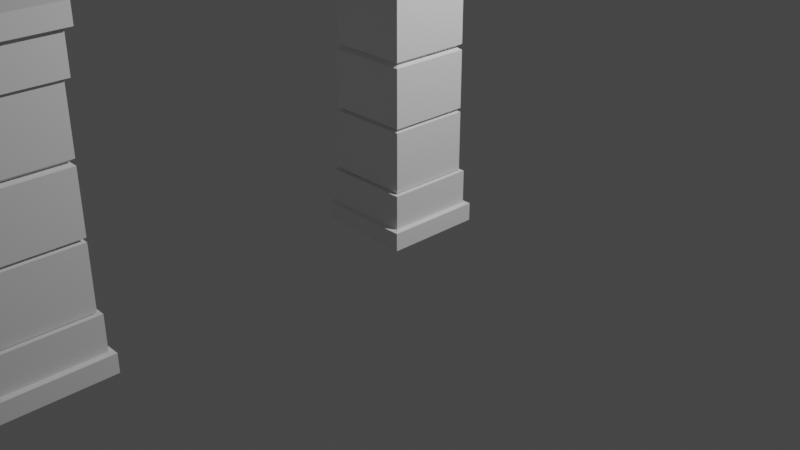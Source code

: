 # Source: dungeon_modules.blend  (saved by Blender 2.92.15; exported with 4.5.12 LTS)
import bpy
from mathutils import Matrix  # noqa: F401  (used for matrix-valued properties, if any)

bpy.ops.wm.read_factory_settings(use_empty=True)
scene = bpy.context.scene
scene.name = 'Scene'

# ---- collections
col_collection = bpy.data.collections.new('Collection'); scene.collection.children.link(col_collection)
col_barrels = bpy.data.collections.new('barrels'); scene.collection.children.link(col_barrels)
col_crates = bpy.data.collections.new('crates'); scene.collection.children.link(col_crates)
col_pillars = bpy.data.collections.new('pillars'); scene.collection.children.link(col_pillars)

# ---- world
world_world = bpy.data.worlds.new('World'); scene.world = world_world
world_world.use_nodes = True; world_world.node_tree.nodes.clear()
_N = world_world.node_tree.nodes; _L = world_world.node_tree.links
n0 = _N.new('ShaderNodeOutputWorld'); n0.name = 'World Output'; n0.location = (300, 300)
n1 = _N.new('ShaderNodeBackground'); n1.name = 'Background'; n1.location = (10, 300)
n1.inputs[0].default_value = (0.05088, 0.05088, 0.05088, 1.0)
_L.new(n1.outputs[0], n0.inputs[0])
n0.is_active_output = True
world_world.color = (0.05088, 0.05088, 0.05088)
world_world.use_sun_shadow = False
world_world.sun_shadow_jitter_overblur = 0.0

# ---- cameras
cam_camera = bpy.data.cameras.new('Camera')
cam_camera.clip_end = 100.0
cam_camera.ortho_scale = 7.314

# ---- lights
light_light = bpy.data.lights.new('Light', 'POINT')
light_light.transmission_factor = 0.0
light_light.energy = 1000.0
light_light.shadow_soft_size = 0.1
light_light.shadow_maximum_resolution = 0.006
light_light.use_absolute_resolution = True

# ---- meshes
me_cylinder = bpy.data.meshes.new('Cylinder')
me_cylinder.from_pydata([(1.365e-08, 0.4017, -0.6), (1.365e-08, 0.4017, 0.6), (0.1999, 0.3412, -0.6), (0.3478, 0.2008, -0.6), (0.3478, 0.2008, 0.6), (0.4017, -1.579e-08, -0.6), (0.4017, -1.579e-08, 0.6), (0.3497, -0.2066, -0.5963), (0.3478, -0.2008, 0.6), (0.2008, -0.3478, -0.6), (0.2008, -0.3478, 0.6), (6.336e-08, -0.4017, -0.6), (6.336e-08, -0.4017, 0.6), (-0.2055, -0.3502, -0.6061), (-0.2008, -0.3478, 0.6), (-0.3478, -0.2008, -0.6), (-0.4017, -1.854e-07, -0.6), (-0.4017, -1.854e-07, 0.6), (-0.3478, 0.2008, 0.6), (-0.2008, 0.3478, -0.6), (-0.2008, 0.3478, 0.6), (-0.2995, -0.5187, 0.3166), (-0.3068, -0.5314, 0.1244), (-0.3068, -0.5314, -0.1244), (-0.2995, -0.5187, -0.3166), (-0.5187, -0.2995, 0.3166), (-0.5314, -0.3068, 0.1244), (-0.5314, -0.3068, -0.1244), (-0.5187, -0.2995, -0.3166), (-0.5989, -2.639e-07, 0.3166), (-0.6136, -2.687e-07, 0.1244), (-0.6136, -2.687e-07, -0.1244), (-0.5989, -2.639e-07, -0.3166), (-0.5187, 0.2995, 0.3166), (-0.5314, 0.3068, 0.1244), (-0.5314, 0.3068, -0.1244), (-0.5187, 0.2995, -0.3166), (3.387e-09, 0.6136, 0.1244), (2.949e-09, 0.5989, 0.3166), (-0.2995, 0.5187, 0.3166), (-0.3068, 0.5314, 0.1244), (2.949e-09, 0.5989, -0.3166), (0.00151, 0.6092, -0.1351), (-0.3068, 0.5314, -0.1244), (-0.2995, 0.5187, -0.3166), (1.561e-09, 0.5524, -0.1244), (0.000757, 0.5369, -0.322), (1.167e-09, 0.5392, 0.3166), (1.561e-09, 0.5524, 0.1244), (0.2762, 0.4784, 0.1244), (0.2696, 0.4669, 0.3166), (0.2696, 0.4669, -0.3166), (0.2762, 0.4784, -0.1244), (0.4784, 0.2762, 0.1244), (0.4669, 0.2696, 0.3166), (0.4687, 0.2655, -0.3255), (0.4784, 0.2762, -0.1244), (0.5524, -1.686e-08, 0.1244), (0.5392, -1.812e-08, 0.3166), (0.5392, -1.812e-08, -0.3166), (0.5524, -1.686e-08, -0.1244), (0.4784, -0.2762, 0.1244), (0.4669, -0.2696, 0.3166), (0.4669, -0.2696, -0.3166), (0.4784, -0.2762, -0.1244), (0.2762, -0.4784, 0.1244), (0.2696, -0.4669, 0.3166), (0.2696, -0.4669, -0.3166), (0.2762, -0.4784, -0.1244), (8.497e-08, -0.5524, 0.1244), (8.258e-08, -0.5392, 0.3166), (8.258e-08, -0.5392, -0.3166), (8.497e-08, -0.5524, -0.1244), (-0.2762, -0.4784, 0.1244), (-0.2696, -0.4669, 0.3166), (-0.2696, -0.4669, -0.3166), (-0.2762, -0.4784, -0.1244), (-0.4784, -0.2762, 0.1244), (-0.4669, -0.2696, 0.3166), (-0.4669, -0.2696, -0.3166), (-0.4784, -0.2762, -0.1244), (-0.5524, -2.495e-07, 0.1244), (-0.5392, -2.452e-07, 0.3166), (-0.5392, -2.452e-07, -0.3166), (-0.5524, -2.495e-07, -0.1244), (-0.4784, 0.2762, 0.1244), (-0.4669, 0.2696, 0.3166), (-0.4669, 0.2696, -0.3166), (-0.4784, 0.2762, -0.1244), (-0.2762, 0.4784, 0.1244), (-0.2696, 0.4669, 0.3166), (-0.2696, 0.4669, -0.3166), (-0.2762, 0.4784, -0.1244), (9.339e-08, -0.5989, -0.3166), (9.604e-08, -0.6136, -0.1244), (9.604e-08, -0.6136, 0.1244), (9.339e-08, -0.5989, 0.3166), (0.2995, -0.5187, -0.3166), (0.3068, -0.5314, -0.1244), (0.3068, -0.5314, 0.1244), (0.2995, -0.5187, 0.3166), (0.5187, -0.2995, -0.3166), (0.5314, -0.3068, -0.1244), (0.5314, -0.3068, 0.1244), (0.5187, -0.2995, 0.3166), (0.5989, -1.159e-08, -0.3166), (0.6136, -1.019e-08, -0.1244), (0.6145, 0.002966, 0.1275), (0.5989, -1.159e-08, 0.3166), (0.5187, 0.2995, -0.3166), (0.5314, 0.3068, -0.1244), (0.5314, 0.3068, 0.1244), (0.5187, 0.2995, 0.3166), (0.2995, 0.5187, -0.3166), (0.3068, 0.5314, -0.1244), (0.3068, 0.5314, 0.1244), (0.2995, 0.5187, 0.3166), (-0.004086, 0.5038, -0.5965), (0.2478, 0.4225, -0.6011), (0.0, 0.5, 0.6), (0.4346, 0.2524, -0.5895), (0.433, 0.25, 0.6), (0.5, -2.186e-08, -0.6), (0.5, -2.186e-08, 0.6), (0.4389, -0.2505, -0.5937), (0.4316, -0.2465, 0.5886), (0.25, -0.433, -0.6), (0.25, -0.433, 0.6), (7.55e-08, -0.5, -0.6), (7.55e-08, -0.5, 0.6), (-0.2553, -0.4399, -0.6061), (-0.25, -0.433, 0.6), (-0.433, -0.25, -0.6), (-0.5, -2.325e-07, -0.6), (-0.5, -2.325e-07, 0.6), (-0.433, 0.25, 0.6), (-0.25, 0.433, -0.6), (-0.25, 0.433, 0.6), (1.365e-08, 0.4017, -0.5273), (0.2008, 0.3478, -0.5273), (0.2008, 0.3478, 0.5273), (1.365e-08, 0.4017, 0.5273), (0.3478, 0.2008, -0.5273), (0.3478, 0.2008, 0.5273), (0.4017, -1.579e-08, -0.5273), (0.4017, -1.579e-08, 0.5273), (0.3478, -0.2008, -0.5273), (0.3478, -0.2008, 0.5273), (0.2008, -0.3478, -0.5273), (0.2008, -0.3478, 0.5273), (6.336e-08, -0.4017, -0.5273), (6.336e-08, -0.4017, 0.5273), (-0.2008, -0.3478, -0.5273), (-0.2008, -0.3478, 0.5273), (-0.3478, -0.2008, -0.5273), (-0.3478, -0.2008, 0.5273), (-0.4017, -1.854e-07, -0.5273), (-0.4017, -1.854e-07, 0.5273), (-0.3478, 0.2008, -0.5273), (-0.3478, 0.2008, 0.5273), (-0.2008, 0.3478, -0.5273), (-0.2008, 0.3478, 0.5273), (-0.3666, -0.1308, 0.6), (-0.2966, -0.2521, 0.6), (-0.3817, -0.3013, 0.6), (-0.4518, -0.1799, 0.6), (-0.4413, -0.2548, 0.5306), (0.2271, 0.3256, 0.6), (0.176, 0.3551, 0.6), (0.2231, 0.4463, 0.6), (0.2741, 0.4168, 0.6), (0.2549, 0.4415, 0.5292), (-0.3658, 0.134, -0.6), (-0.2989, 0.2498, -0.6), (-0.3841, 0.299, -0.6), (-0.4509, 0.1831, -0.6), (-0.4409, 0.2546, -0.5338)], [], [(52, 49, 53, 56), (56, 53, 57, 60), (60, 57, 61, 64), (64, 61, 65, 68), (68, 65, 69, 72), (72, 69, 73, 76), (76, 73, 77, 80), (80, 77, 81, 84), (84, 81, 85, 88), (20, 18, 159, 161), (88, 85, 89, 92), (50, 171, 170, 121, 54), (5, 7, 146, 144), (45, 48, 49, 52), (90, 137, 119, 47), (43, 42, 41, 44), (86, 135, 137, 90), (174, 176, 87, 91, 136), (82, 134, 135, 86), (132, 79, 83, 133), (130, 75, 79, 132), (78, 166, 165, 134, 82), (128, 71, 75, 130), (70, 129, 131, 74), (126, 67, 71, 128), (66, 127, 129, 70), (124, 63, 67, 126), (62, 125, 127, 66), (122, 59, 63, 124), (58, 123, 125, 62), (120, 55, 59, 122), (54, 121, 123, 58), (118, 51, 55, 120), (136, 91, 46, 117), (92, 89, 48, 45), (48, 89, 40, 37), (54, 58, 108, 112), (72, 76, 23, 94), (67, 63, 101, 97), (85, 81, 30, 34), (90, 47, 38, 39), (64, 68, 98, 102), (82, 86, 33, 29), (59, 55, 109, 105), (77, 73, 22, 26), (49, 48, 37, 115), (56, 60, 106, 110), (74, 78, 25, 21), (46, 91, 44, 41), (47, 50, 116, 38), (69, 65, 99, 95), (87, 83, 32, 36), (51, 46, 41, 113), (66, 70, 96, 100), (84, 88, 35, 31), (61, 57, 107, 103), (79, 75, 24, 28), (92, 45, 42, 43), (45, 52, 114, 42), (117, 46, 51, 118), (39, 38, 37, 40), (35, 43, 44, 36), (33, 39, 40, 34), (31, 35, 36, 32), (29, 33, 34, 30), (27, 31, 32, 28), (25, 29, 30, 26), (23, 27, 28, 24), (21, 25, 26, 22), (94, 23, 24, 93), (96, 21, 22, 95), (98, 94, 93, 97), (100, 96, 95, 99), (102, 98, 97, 101), (104, 100, 99, 103), (106, 102, 101, 105), (108, 104, 103, 107), (110, 106, 105, 109), (112, 108, 107, 111), (114, 110, 109, 113), (116, 112, 111, 115), (42, 114, 113, 41), (38, 116, 115, 37), (75, 71, 93, 24), (57, 53, 111, 107), (80, 84, 31, 27), (62, 66, 100, 104), (83, 79, 28, 32), (65, 61, 103, 99), (88, 92, 43, 35), (70, 74, 21, 96), (52, 56, 110, 114), (91, 87, 36, 44), (73, 69, 95, 22), (55, 51, 113, 109), (78, 82, 29, 25), (60, 64, 102, 106), (81, 77, 26, 30), (63, 59, 105, 101), (86, 90, 39, 33), (68, 72, 94, 98), (50, 54, 112, 116), (89, 85, 34, 40), (71, 67, 97, 93), (53, 49, 115, 111), (76, 80, 27, 23), (58, 62, 104, 108), (2, 0, 117, 118), (4, 167, 140, 143), (3, 2, 118, 120), (1, 168, 169, 119), (5, 3, 120, 122), (4, 6, 123, 121), (7, 5, 122, 124), (6, 8, 125, 123), (9, 7, 124, 126), (8, 10, 127, 125), (11, 9, 126, 128), (10, 12, 129, 127), (13, 11, 128, 130), (12, 14, 131, 129), (15, 13, 130, 132), (17, 162, 155, 157), (16, 15, 132, 133), (14, 163, 164, 131), (158, 173, 19, 160), (17, 18, 135, 134), (133, 83, 87, 176, 175), (18, 20, 137, 135), (0, 19, 136, 117), (20, 1, 119, 137), (140, 141, 161, 159, 157, 155, 153, 151, 149, 147, 145, 143), (138, 139, 142, 144, 146, 148, 150, 152, 154, 156, 158, 160), (13, 15, 154, 152), (8, 6, 145, 147), (19, 0, 138, 160), (0, 2, 139, 138), (162, 17, 134, 165), (7, 9, 148, 146), (1, 20, 161, 141), (167, 4, 121, 170), (15, 16, 156, 154), (10, 8, 147, 149), (2, 3, 142, 139), (74, 131, 164, 166, 78), (9, 11, 150, 148), (47, 119, 169, 171, 50), (172, 16, 133, 175), (12, 10, 149, 151), (3, 5, 144, 142), (18, 17, 157, 159), (11, 13, 152, 150), (6, 4, 143, 145), (19, 173, 174, 136), (14, 12, 151, 153), (155, 162, 165, 166), (163, 155, 166, 164), (155, 163, 14, 153), (140, 167, 170, 171), (168, 140, 171, 169), (140, 168, 1, 141), (173, 158, 176, 174), (158, 172, 175, 176), (16, 172, 158, 156)])
_uv = me_cylinder.uv_layers.new(name='UVMap')
_uv.uv.foreach_set('vector', [0.9167, 0.7031, 0.9167, 0.7969, 0.8333, 0.7969, 0.8333, 0.7031, 0.8333, 0.7031, 0.8333, 0.7969, 0.75, 0.7969, 0.75, 0.7031, 0.75, 0.7031, 0.75, 0.7969, 0.6667, 0.7969, 0.6667, 0.7031, 0.6667, 0.7031, 0.6667, 0.7969, 0.5833, 0.7969, 0.5833, 0.7031, 0.5833, 0.7031, 0.5833, 0.7969, 0.5, 0.7969, 0.5, 0.7031, 0.5, 0.7031, 0.5, 0.7969, 0.4167, 0.7969, 0.4167, 0.7031, 0.4167, 0.7031, 0.4167, 0.7969, 0.3333, 0.7969, 0.3333, 0.7031, 0.3333, 0.7031, 0.3333, 0.7969, 0.25, 0.7969, 0.25, 0.7031, 0.25, 0.7031, 0.25, 0.7969, 0.1667, 0.7969, 0.1667, 0.7031, 0.1536, 0.417, 0.08303, 0.3464, 0.08303, 0.3464, 0.1536, 0.417, 0.1667, 0.7031, 0.1667, 0.7969, 0.08333, 0.7969, 0.08333, 0.7031, 0.9167, 0.8754, 0.9167, 0.9689, 0.9042, 1.001, 0.8333, 1.0, 0.8333, 0.8754, 0.9428, 0.25, 0.917, 0.1536, 0.917, 0.1536, 0.9428, 0.25, 1.0, 0.7031, 1.0, 0.7969, 0.9167, 0.7969, 0.9167, 0.7031, 0.08333, 0.8754, 0.08333, 1.0, 7.451e-08, 1.0, 7.451e-08, 0.8754, 0.08333, 0.7031, 7.451e-08, 0.7031, 7.451e-08, 0.6246, 0.08333, 0.6246, 0.1667, 0.8754, 0.1667, 1.0, 0.08333, 1.0, 0.08333, 0.8754, 0.1444, 0.5, 0.1667, 0.5291, 0.1667, 0.6246, 0.08333, 0.6246, 0.08333, 0.5, 0.25, 0.8754, 0.25, 1.0, 0.1667, 1.0, 0.1667, 0.8754, 0.3333, 0.5, 0.3333, 0.6246, 0.25, 0.6246, 0.25, 0.5, 0.4167, 0.5, 0.4167, 0.6246, 0.3333, 0.6246, 0.3333, 0.5, 0.3333, 0.8754, 0.3333, 0.9695, 0.31, 1.0, 0.25, 1.0, 0.25, 0.8754, 0.5, 0.5, 0.5, 0.6246, 0.4167, 0.6246, 0.4167, 0.5, 0.5, 0.8754, 0.5, 1.0, 0.4167, 1.0, 0.4167, 0.8754, 0.5833, 0.5, 0.5833, 0.6246, 0.5, 0.6246, 0.5, 0.5, 0.5833, 0.8754, 0.5833, 1.0, 0.5, 1.0, 0.5, 0.8754, 0.6667, 0.5, 0.6667, 0.6246, 0.5833, 0.6246, 0.5833, 0.5, 0.6667, 0.8754, 0.6667, 1.0, 0.5833, 1.0, 0.5833, 0.8754, 0.75, 0.5, 0.75, 0.6246, 0.6667, 0.6246, 0.6667, 0.5, 0.75, 0.8754, 0.75, 1.0, 0.6667, 1.0, 0.6667, 0.8754, 0.8333, 0.5, 0.8333, 0.6246, 0.75, 0.6246, 0.75, 0.5, 0.8333, 0.8754, 0.8333, 1.0, 0.75, 1.0, 0.75, 0.8754, 0.9167, 0.5, 0.9167, 0.6246, 0.8333, 0.6246, 0.8333, 0.5, 0.08333, 0.5, 0.08333, 0.6246, 7.451e-08, 0.6246, 7.451e-08, 0.5, 0.08333, 0.7031, 0.08333, 0.7969, 7.451e-08, 0.7969, 7.451e-08, 0.7031, 7.451e-08, 0.7969, 0.08333, 0.7969, 0.08333, 0.7969, 7.451e-08, 0.7969, 0.8333, 0.8754, 0.75, 0.8754, 0.75, 0.8754, 0.8333, 0.8754, 0.5, 0.7031, 0.4167, 0.7031, 0.4167, 0.7031, 0.5, 0.7031, 0.5833, 0.6246, 0.6667, 0.6246, 0.6667, 0.6246, 0.5833, 0.6246, 0.1667, 0.7969, 0.25, 0.7969, 0.25, 0.7969, 0.1667, 0.7969, 0.08333, 0.8754, 7.451e-08, 0.8754, 7.451e-08, 0.8754, 0.08333, 0.8754, 0.6667, 0.7031, 0.5833, 0.7031, 0.5833, 0.7031, 0.6667, 0.7031, 0.25, 0.8754, 0.1667, 0.8754, 0.1667, 0.8754, 0.25, 0.8754, 0.75, 0.6246, 0.8333, 0.6246, 0.8333, 0.6246, 0.75, 0.6246, 0.3333, 0.7969, 0.4167, 0.7969, 0.4167, 0.7969, 0.3333, 0.7969, 0.9167, 0.7969, 1.0, 0.7969, 1.0, 0.7969, 0.9167, 0.7969, 0.8333, 0.7031, 0.75, 0.7031, 0.75, 0.7031, 0.8333, 0.7031, 0.4167, 0.8754, 0.3333, 0.8754, 0.3333, 0.8754, 0.4167, 0.8754, 7.451e-08, 0.6246, 0.08333, 0.6246, 0.08333, 0.6246, 7.451e-08, 0.6246, 1.0, 0.8754, 0.9167, 0.8754, 0.9167, 0.8754, 1.0, 0.8754, 0.5, 0.7969, 0.5833, 0.7969, 0.5833, 0.7969, 0.5, 0.7969, 0.1667, 0.6246, 0.25, 0.6246, 0.25, 0.6246, 0.1667, 0.6246, 0.9167, 0.6246, 1.0, 0.6246, 1.0, 0.6246, 0.9167, 0.6246, 0.5833, 0.8754, 0.5, 0.8754, 0.5, 0.8754, 0.5833, 0.8754, 0.25, 0.7031, 0.1667, 0.7031, 0.1667, 0.7031, 0.25, 0.7031, 0.6667, 0.7969, 0.75, 0.7969, 0.75, 0.7969, 0.6667, 0.7969, 0.3333, 0.6246, 0.4167, 0.6246, 0.4167, 0.6246, 0.3333, 0.6246, 0.08333, 0.7031, 7.451e-08, 0.7031, 7.451e-08, 0.7031, 0.08333, 0.7031, 1.0, 0.7031, 0.9167, 0.7031, 0.9167, 0.7031, 1.0, 0.7031, 1.0, 0.5, 1.0, 0.6246, 0.9167, 0.6246, 0.9167, 0.5, 0.08333, 0.8754, 7.451e-08, 0.8754, 7.451e-08, 0.7969, 0.08333, 0.7969, 0.1667, 0.7031, 0.08333, 0.7031, 0.08333, 0.6246, 0.1667, 0.6246, 0.1667, 0.8754, 0.08333, 0.8754, 0.08333, 0.7969, 0.1667, 0.7969, 0.25, 0.7031, 0.1667, 0.7031, 0.1667, 0.6246, 0.25, 0.6246, 0.25, 0.8754, 0.1667, 0.8754, 0.1667, 0.7969, 0.25, 0.7969, 0.3333, 0.7031, 0.25, 0.7031, 0.25, 0.6246, 0.3333, 0.6246, 0.3333, 0.8754, 0.25, 0.8754, 0.25, 0.7969, 0.3333, 0.7969, 0.4167, 0.7031, 0.3333, 0.7031, 0.3333, 0.6246, 0.4167, 0.6246, 0.4167, 0.8754, 0.3333, 0.8754, 0.3333, 0.7969, 0.4167, 0.7969, 0.5, 0.7031, 0.4167, 0.7031, 0.4167, 0.6246, 0.5, 0.6246, 0.5, 0.8754, 0.4167, 0.8754, 0.4167, 0.7969, 0.5, 0.7969, 0.5833, 0.7031, 0.5, 0.7031, 0.5, 0.6246, 0.5833, 0.6246, 0.5833, 0.8754, 0.5, 0.8754, 0.5, 0.7969, 0.5833, 0.7969, 0.6667, 0.7031, 0.5833, 0.7031, 0.5833, 0.6246, 0.6667, 0.6246, 0.6667, 0.8754, 0.5833, 0.8754, 0.5833, 0.7969, 0.6667, 0.7969, 0.75, 0.7031, 0.6667, 0.7031, 0.6667, 0.6246, 0.75, 0.6246, 0.75, 0.8754, 0.6667, 0.8754, 0.6667, 0.7969, 0.75, 0.7969, 0.8333, 0.7031, 0.75, 0.7031, 0.75, 0.6246, 0.8333, 0.6246, 0.8333, 0.8754, 0.75, 0.8754, 0.75, 0.7969, 0.8333, 0.7969, 0.9167, 0.7031, 0.8333, 0.7031, 0.8333, 0.6246, 0.9167, 0.6246, 0.9167, 0.8754, 0.8333, 0.8754, 0.8333, 0.7969, 0.9167, 0.7969, 1.0, 0.7031, 0.9167, 0.7031, 0.9167, 0.6246, 1.0, 0.6246, 1.0, 0.8754, 0.9167, 0.8754, 0.9167, 0.7969, 1.0, 0.7969, 0.4167, 0.6246, 0.5, 0.6246, 0.5, 0.6246, 0.4167, 0.6246, 0.75, 0.7969, 0.8333, 0.7969, 0.8333, 0.7969, 0.75, 0.7969, 0.3333, 0.7031, 0.25, 0.7031, 0.25, 0.7031, 0.3333, 0.7031, 0.6667, 0.8754, 0.5833, 0.8754, 0.5833, 0.8754, 0.6667, 0.8754, 0.25, 0.6246, 0.3333, 0.6246, 0.3333, 0.6246, 0.25, 0.6246, 0.5833, 0.7969, 0.6667, 0.7969, 0.6667, 0.7969, 0.5833, 0.7969, 0.1667, 0.7031, 0.08333, 0.7031, 0.08333, 0.7031, 0.1667, 0.7031, 0.5, 0.8754, 0.4167, 0.8754, 0.4167, 0.8754, 0.5, 0.8754, 0.9167, 0.7031, 0.8333, 0.7031, 0.8333, 0.7031, 0.9167, 0.7031, 0.08333, 0.6246, 0.1667, 0.6246, 0.1667, 0.6246, 0.08333, 0.6246, 0.4167, 0.7969, 0.5, 0.7969, 0.5, 0.7969, 0.4167, 0.7969, 0.8333, 0.6246, 0.9167, 0.6246, 0.9167, 0.6246, 0.8333, 0.6246, 0.3333, 0.8754, 0.25, 0.8754, 0.25, 0.8754, 0.3333, 0.8754, 0.75, 0.7031, 0.6667, 0.7031, 0.6667, 0.7031, 0.75, 0.7031, 0.25, 0.7969, 0.3333, 0.7969, 0.3333, 0.7969, 0.25, 0.7969, 0.6667, 0.6246, 0.75, 0.6246, 0.75, 0.6246, 0.6667, 0.6246, 0.1667, 0.8754, 0.08333, 0.8754, 0.08333, 0.8754, 0.1667, 0.8754, 0.5833, 0.7031, 0.5, 0.7031, 0.5, 0.7031, 0.5833, 0.7031, 0.9167, 0.8754, 0.8333, 0.8754, 0.8333, 0.8754, 0.9167, 0.8754, 0.08333, 0.7969, 0.1667, 0.7969, 0.1667, 0.7969, 0.08333, 0.7969, 0.5, 0.6246, 0.5833, 0.6246, 0.5833, 0.6246, 0.5, 0.6246, 0.8333, 0.7969, 0.9167, 0.7969, 0.9167, 0.7969, 0.8333, 0.7969, 0.4167, 0.7031, 0.3333, 0.7031, 0.3333, 0.7031, 0.4167, 0.7031, 0.75, 0.8754, 0.6667, 0.8754, 0.6667, 0.8754, 0.75, 0.8754, 0.8464, 0.417, 0.75, 0.4428, 0.75, 0.49, 0.87, 0.4578, 0.417, 0.3464, 0.356, 0.4008, 0.3464, 0.417, 0.417, 0.3464, 0.917, 0.3464, 0.8464, 0.417, 0.87, 0.4578, 0.9578, 0.37, 0.25, 0.4428, 0.3315, 0.4149, 0.3551, 0.4558, 0.25, 0.49, 0.9428, 0.25, 0.917, 0.3464, 0.9578, 0.37, 0.99, 0.25, 0.417, 0.3464, 0.4428, 0.25, 0.49, 0.25, 0.4578, 0.37, 0.917, 0.1536, 0.9428, 0.25, 0.99, 0.25, 0.9578, 0.13, 0.4428, 0.25, 0.417, 0.1536, 0.4578, 0.13, 0.49, 0.25, 0.8464, 0.08303, 0.917, 0.1536, 0.9578, 0.13, 0.87, 0.04215, 0.417, 0.1536, 0.3464, 0.08303, 0.37, 0.04215, 0.4578, 0.13, 0.75, 0.0572, 0.8464, 0.08303, 0.87, 0.04215, 0.75, 0.01, 0.3464, 0.08303, 0.25, 0.0572, 0.25, 0.01, 0.37, 0.04215, 0.6536, 0.08303, 0.75, 0.0572, 0.75, 0.01, 0.63, 0.04215, 0.25, 0.0572, 0.1536, 0.08303, 0.13, 0.04215, 0.25, 0.01, 0.583, 0.1536, 0.6536, 0.08303, 0.63, 0.04215, 0.5422, 0.13, 0.0572, 0.25, 0.07402, 0.1872, 0.08303, 0.1536, 0.0572, 0.25, 0.5572, 0.25, 0.583, 0.1536, 0.5422, 0.13, 0.51, 0.25, 0.1536, 0.08303, 0.1077, 0.129, 0.06678, 0.1054, 0.13, 0.04215, 0.583, 0.3464, 0.6065, 0.3699, 0.6536, 0.417, 0.6536, 0.417, 0.0572, 0.25, 0.08303, 0.3464, 0.04215, 0.37, 0.01, 0.25, 0.25, 0.5, 0.25, 0.6246, 0.1667, 0.6246, 0.1667, 0.5291, 0.189, 0.5, 0.08303, 0.3464, 0.1536, 0.417, 0.13, 0.4578, 0.04215, 0.37, 0.75, 0.4428, 0.6536, 0.417, 0.63, 0.4578, 0.75, 0.49, 0.1536, 0.417, 0.25, 0.4428, 0.25, 0.49, 0.13, 0.4578, 0.3464, 0.417, 0.25, 0.4428, 0.1536, 0.417, 0.08303, 0.3464, 0.0572, 0.25, 0.08303, 0.1536, 0.1536, 0.08303, 0.25, 0.0572, 0.3464, 0.08303, 0.417, 0.1536, 0.4428, 0.25, 0.417, 0.3464, 0.75, 0.4428, 0.8464, 0.417, 0.917, 0.3464, 0.9428, 0.25, 0.917, 0.1536, 0.8464, 0.08303, 0.75, 0.0572, 0.6536, 0.08303, 0.583, 0.1536, 0.5572, 0.25, 0.583, 0.3464, 0.6536, 0.417, 0.6536, 0.08303, 0.583, 0.1536, 0.583, 0.1536, 0.6536, 0.08303, 0.417, 0.1536, 0.4428, 0.25, 0.4428, 0.25, 0.417, 0.1536, 0.6536, 0.417, 0.75, 0.4428, 0.75, 0.4428, 0.6536, 0.417, 0.75, 0.4428, 0.8464, 0.417, 0.8464, 0.417, 0.75, 0.4428, 0.07402, 0.1872, 0.0572, 0.25, 0.01, 0.25, 0.03314, 0.1636, 0.917, 0.1536, 0.8464, 0.08303, 0.8464, 0.08303, 0.917, 0.1536, 0.25, 0.4428, 0.1536, 0.417, 0.1536, 0.417, 0.25, 0.4428, 0.356, 0.4008, 0.417, 0.3464, 0.4578, 0.37, 0.3796, 0.4417, 0.583, 0.1536, 0.5572, 0.25, 0.5572, 0.25, 0.583, 0.1536, 0.3464, 0.08303, 0.417, 0.1536, 0.417, 0.1536, 0.3464, 0.08303, 0.8464, 0.417, 0.917, 0.3464, 0.917, 0.3464, 0.8464, 0.417, 0.4167, 0.8754, 0.4167, 1.0, 0.3567, 1.0, 0.3333, 0.9695, 0.3333, 0.8754, 0.8464, 0.08303, 0.75, 0.0572, 0.75, 0.0572, 0.8464, 0.08303, 1.0, 0.8754, 1.0, 1.0, 0.9327, 1.0, 0.9167, 0.9689, 0.9167, 0.8754, 0.5744, 0.3143, 0.5572, 0.25, 0.51, 0.25, 0.5336, 0.3379, 0.25, 0.0572, 0.3464, 0.08303, 0.3464, 0.08303, 0.25, 0.0572, 0.917, 0.3464, 0.9428, 0.25, 0.9428, 0.25, 0.917, 0.3464, 0.08303, 0.3464, 0.0572, 0.25, 0.0572, 0.25, 0.08303, 0.3464, 0.75, 0.0572, 0.6536, 0.08303, 0.6536, 0.08303, 0.75, 0.0572, 0.4428, 0.25, 0.417, 0.3464, 0.417, 0.3464, 0.4428, 0.25, 0.6536, 0.417, 0.6065, 0.3699, 0.5657, 0.3935, 0.63, 0.4578, 0.1536, 0.08303, 0.25, 0.0572, 0.25, 0.0572, 0.1536, 0.08303, 0.08303, 0.1536, 0.07402, 0.1872, 0.31, 1.0, 0.3333, 0.9695, 0.1077, 0.129, 0.08303, 0.1536, 0.3333, 0.9695, 0.06678, 0.1054, 0.08303, 0.1536, 0.1077, 0.129, 0.1536, 0.08303, 0.1536, 0.08303, 0.3464, 0.417, 0.356, 0.4008, 0.9042, 1.001, 0.9167, 0.9689, 0.3315, 0.4149, 0.3464, 0.417, 0.9167, 0.9689, 0.3551, 0.4558, 0.3464, 0.417, 0.3315, 0.4149, 0.25, 0.4428, 0.25, 0.4428, 0.6065, 0.3699, 0.583, 0.3464, 0.1667, 0.5291, 0.5657, 0.3935, 0.583, 0.3464, 0.5744, 0.3143, 0.189, 0.5, 0.1667, 0.5291, 0.5572, 0.25, 0.5744, 0.3143, 0.583, 0.3464, 0.5572, 0.25])
me_cylinder.use_remesh_fix_poles = True
me_cylinder.use_remesh_preserve_attributes = False
me_cylinder.use_mirror_vertex_groups = False
me_cylinder.update()
me_cube_001 = bpy.data.meshes.new('Cube.001')
me_cube_001.from_pydata([(-0.6, -0.4041, -0.4041), (-0.6, -0.4041, 0.4041), (-0.6, 0.4041, 0.4041), (-0.6, 0.4041, -0.4041), (-0.4041, 0.6, -0.4041), (-0.4041, 0.6, 0.4041), (0.4041, 0.6, 0.4041), (0.4041, 0.6, -0.4041), (0.6, 0.4041, -0.4041), (0.6, 0.4041, 0.4041), (0.6, -0.4041, 0.4041), (0.6, -0.4041, -0.4041), (0.4041, -0.6, -0.4041), (0.4041, -0.6, 0.4041), (-0.4041, -0.6, 0.4041), (-0.4041, -0.6, -0.4041), (-0.4041, 0.4041, -0.6), (0.4041, 0.4041, -0.6), (0.4041, -0.4041, -0.6), (-0.4041, -0.4041, -0.6), (0.4041, 0.4041, 0.6), (-0.4041, 0.4041, 0.6), (-0.4041, -0.4041, 0.6), (0.4041, -0.4041, 0.6), (-0.5558, -0.4041, -0.4041), (-0.5558, -0.4041, 0.4041), (-0.5558, 0.4041, -0.4041), (-0.5558, 0.4041, 0.4041), (-0.4041, 0.5558, 0.4041), (-0.4041, 0.5558, -0.4041), (0.4041, 0.5558, -0.4041), (0.4041, 0.5558, 0.4041), (0.5558, 0.4041, 0.4041), (0.5558, 0.4041, -0.4041), (0.5558, -0.4041, -0.4041), (0.5558, -0.4041, 0.4041), (0.4041, -0.5558, 0.4041), (0.4041, -0.5558, -0.4041), (-0.4041, -0.5558, -0.4041), (-0.4041, -0.5558, 0.4041), (0.4041, 0.4041, -0.5558), (-0.4041, 0.4041, -0.5558), (-0.4041, -0.4041, -0.5558), (0.4041, -0.4041, -0.5558), (-0.4041, 0.4041, 0.5558), (0.4041, 0.4041, 0.5558), (0.4041, -0.4041, 0.5558), (-0.4041, -0.4041, 0.5558), (-0.6, -0.2, -0.6), (-0.6, -0.2, 0.6), (0.6, -0.2, -0.6), (0.6, 0.2, -0.6), (0.6, 0.2, 0.6), (-0.6, -0.1347, -0.4041), (-0.6, -0.1347, 0.4041), (-0.6, 0.1347, 0.4041), (0.6, -0.1347, -0.4041), (0.6, 0.1347, -0.4041), (0.6, 0.1347, 0.4041), (0.6, -0.1347, 0.4041), (-0.4041, 0.1347, -0.6), (-0.4041, -0.1347, -0.6), (0.4041, -0.1347, -0.6), (0.4041, 0.1347, -0.6), (0.4041, 0.1347, 0.6), (-0.4041, -0.1347, 0.6), (-0.4041, 0.1347, 0.6), (-0.2, 0.6, -0.6), (-0.2, 0.6, 0.6), (0.2, -0.6, -0.6), (-0.2, -0.6, 0.6), (0.1347, 0.6, -0.4041), (0.1347, 0.6, 0.4041), (-0.1347, -0.6, -0.4041), (0.1347, -0.6, -0.4041), (-0.1347, -0.6, 0.4041), (0.1347, 0.4041, -0.6), (-0.1347, 0.4041, -0.6), (-0.1347, -0.4041, -0.6), (0.1347, -0.4041, -0.6), (-0.1347, 0.4041, 0.6), (0.1347, -0.4041, 0.6), (-0.1347, -0.4041, 0.6), (0.1347, 0.4041, -0.5558), (-0.1347, 0.4041, -0.5558), (-0.1347, -0.4041, -0.5558), (0.1347, -0.4041, -0.5558), (-0.1347, 0.4041, 0.5558), (0.1347, 0.4041, 0.5558), (0.1347, -0.4041, 0.5558), (-0.1347, -0.4041, 0.5558), (-0.5558, 0.1168, -0.4041), (-0.5558, 0.1526, -0.4041), (-0.5737, 0.1347, -0.4041), (-0.5483, 0.1329, -0.4041), (-0.5558, -0.1526, -0.4041), (-0.5558, -0.1168, -0.4041), (-0.5737, -0.1347, -0.4041), (-0.5483, -0.1328, -0.4041), (-0.5558, -0.1168, 0.4041), (-0.5558, -0.1526, 0.4041), (-0.5737, -0.1347, 0.4041), (-0.5483, -0.1328, 0.4041), (-0.5558, 0.1526, 0.4041), (-0.5558, 0.1168, 0.4041), (-0.5737, 0.1347, 0.4041), (-0.5483, 0.1329, 0.4041), (0.5558, -0.1168, -0.4041), (0.5558, -0.1526, -0.4041), (0.5738, -0.1347, -0.4041), (0.5483, -0.1328, -0.4041), (0.5558, 0.1526, -0.4041), (0.5558, 0.1168, -0.4041), (0.5738, 0.1347, -0.4041), (0.5483, 0.1329, -0.4041), (0.5558, 0.1168, 0.4041), (0.5558, 0.1526, 0.4041), (0.5738, 0.1347, 0.4041), (0.5483, 0.1329, 0.4041), (0.5558, -0.1526, 0.4041), (0.5558, -0.1168, 0.4041), (0.5738, -0.1347, 0.4041), (0.5483, -0.1328, 0.4041), (0.1168, 0.5558, -0.4041), (0.1526, 0.5558, -0.4041), (0.1347, 0.5738, -0.4041), (0.1329, 0.5483, -0.4041), (-0.1526, 0.5558, -0.4041), (-0.1168, 0.5558, -0.4041), (-0.1347, 0.5738, -0.4041), (-0.1329, 0.5483, -0.4041), (-0.1168, 0.5558, 0.4041), (-0.1526, 0.5558, 0.4041), (-0.1347, 0.5738, 0.4041), (-0.1329, 0.5483, 0.4041), (0.1526, 0.5558, 0.4041), (0.1168, 0.5558, 0.4041), (0.1347, 0.5738, 0.4041), (0.1329, 0.5483, 0.4041), (-0.1168, -0.5558, -0.4041), (-0.1526, -0.5558, -0.4041), (-0.1347, -0.5737, -0.4041), (-0.1329, -0.5483, -0.4041), (0.1526, -0.5558, -0.4041), (0.1168, -0.5558, -0.4041), (0.1347, -0.5737, -0.4041), (0.1329, -0.5483, -0.4041), (0.1168, -0.5558, 0.4041), (0.1526, -0.5558, 0.4041), (0.1347, -0.5737, 0.4041), (0.1329, -0.5483, 0.4041), (-0.1526, -0.5558, 0.4041), (-0.1168, -0.5558, 0.4041), (-0.1347, -0.5737, 0.4041), (-0.1329, -0.5483, 0.4041), (-0.4041, 0.1499, -0.5558), (-0.4041, 0.1195, -0.5558), (-0.4041, 0.1347, -0.571), (-0.4041, 0.1347, -0.5465), (-0.4041, -0.1195, -0.5558), (-0.4041, -0.1498, -0.5558), (-0.4041, -0.1347, -0.571), (-0.4041, -0.1347, -0.5465), (0.4041, -0.1498, -0.5558), (0.4041, -0.1195, -0.5558), (0.4041, -0.1347, -0.571), (0.4041, -0.1347, -0.5465), (0.4041, 0.1195, -0.5558), (0.4041, 0.1499, -0.5558), (0.4041, 0.1347, -0.571), (0.4041, 0.1347, -0.5465), (0.4041, 0.1499, 0.5558), (0.4041, 0.1195, 0.5558), (0.4041, 0.1347, 0.571), (0.4041, 0.1347, 0.5465), (0.4041, -0.1195, 0.5558), (0.4041, -0.1498, 0.5558), (0.4041, -0.1347, 0.571), (0.4041, -0.1347, 0.5465), (-0.4041, -0.1498, 0.5558), (-0.4041, -0.1195, 0.5558), (-0.4041, -0.1347, 0.571), (-0.4041, -0.1347, 0.5465), (-0.4041, 0.1195, 0.5558), (-0.4041, 0.1499, 0.5558), (-0.4041, 0.1347, 0.571), (-0.4041, 0.1347, 0.5465), (-0.1347, 0.1195, 0.5558), (-0.1347, 0.1499, 0.5558), (-0.1347, 0.1347, 0.5465), (0.1347, 0.1499, 0.5558), (0.1347, 0.1195, 0.5558), (0.1347, 0.1347, 0.5465), (-0.1347, -0.1498, 0.5558), (-0.1347, -0.1195, 0.5558), (-0.1347, -0.1347, 0.5465), (0.1347, -0.1195, 0.5558), (0.1347, -0.1498, 0.5558), (0.1347, -0.1347, 0.5465), (0.1347, 0.1195, -0.5558), (0.1347, 0.1499, -0.5558), (0.1347, 0.1347, -0.5465), (-0.1347, 0.1499, -0.5558), (-0.1347, 0.1195, -0.5558), (-0.1347, 0.1347, -0.5465), (0.1347, -0.1498, -0.5558), (0.1347, -0.1195, -0.5558), (0.1347, -0.1347, -0.5465), (-0.1347, -0.1195, -0.5558), (-0.1347, -0.1498, -0.5558), (-0.1347, -0.1347, -0.5465), (-0.5779, -0.5779, -0.6), (-0.5688, -0.6, -0.6), (-0.5779, -0.6, -0.5779), (-0.6, -0.6, -0.5688), (-0.6, -0.5779, -0.5779), (-0.6, -0.5688, -0.6), (-0.5779, -0.6, 0.5779), (-0.5688, -0.6, 0.6), (-0.5779, -0.5779, 0.6), (-0.6, -0.5688, 0.6), (-0.6, -0.5779, 0.5779), (-0.6, -0.6, 0.5688), (0.5779, -0.5779, 0.6), (0.5688, -0.6, 0.6), (0.5779, -0.6, 0.5779), (0.6, -0.6, 0.5688), (0.6, -0.5779, 0.5779), (0.6, -0.5688, 0.6), (0.6, 0.5779, -0.5779), (0.6, 0.5688, -0.6), (0.5779, 0.5779, -0.6), (0.5688, 0.6, -0.6), (0.5779, 0.6, -0.5779), (0.6, 0.6, -0.5688), (0.568, 0.568, 0.6), (0.6, 0.5548, 0.6), (0.6, 0.568, 0.568), (0.6, 0.6, 0.5548), (0.568, 0.6, 0.568), (0.5548, 0.6, 0.6), (-0.5806, 0.5807, 0.6), (-0.5726, 0.6, 0.6), (-0.5806, 0.6, 0.5807), (-0.6, 0.6, 0.5726), (-0.6, 0.5807, 0.5807), (-0.6, 0.5726, 0.6), (-0.568, 0.568, -0.6), (-0.6, 0.5547, -0.6), (-0.6, 0.568, -0.568), (-0.6, 0.6, -0.5547), (-0.568, 0.6, -0.568), (-0.5547, 0.6, -0.6), (0.5887, -0.5888, -0.5998), (0.5998, -0.5842, -0.5998), (0.5998, -0.5888, -0.5886), (0.5998, -0.5999, -0.584), (0.5887, -0.5999, -0.5886), (0.5841, -0.5999, -0.5998), (0.1802, -0.5996, 0.6), (-0.1926, -0.6, -0.5779), (-0.2233, -0.6, -0.6), (-0.1926, -0.5779, -0.6), (-0.1767, -0.6, -0.6), (-0.6, 0.1867, -0.56), (-0.6, 0.2421, -0.6), (-0.56, 0.1867, -0.6), (-0.6, 0.1579, -0.6), (-0.6, 0.1414, -0.4241), (-0.6, 0.1136, -0.4041), (-0.5789, 0.1347, -0.4041), (-0.6, 0.1558, -0.4041), (-0.6, 0.1689, 0.6), (-0.5705, 0.1902, 0.6), (-0.6, 0.2311, 0.6), (-0.6, 0.1902, 0.5705), (0.144, 0.432, 0.6), (0.1053, 0.4041, 0.6), (0.1347, 0.4041, 0.5706), (0.1641, 0.4041, 0.6), (0.6, -0.1616, 0.6), (0.5636, -0.1878, 0.6), (0.6, -0.2384, 0.6), (0.6, -0.1878, 0.5636), (0.4041, -0.1731, 0.6), (0.4405, -0.1468, 0.6), (0.4041, -0.0963, 0.6), (0.4041, -0.1347, 0.5711), (0.1893, 0.5678, 0.6), (0.2339, 0.6, 0.6), (0.1893, 0.6, 0.5678), (0.1661, 0.6, 0.6), (-0.1651, 0.6, 0.4041), (-0.1443, 0.6, 0.433), (-0.1042, 0.6, 0.4041), (-0.1347, 0.5738, 0.4041), (-0.113, 0.6, -0.4041), (-0.1415, 0.6, -0.4246), (-0.1563, 0.6, -0.4041), (0.1935, 0.6, -0.5806), (0.2204, 0.6, -0.6), (0.1935, 0.5806, -0.6), (0.1796, 0.6, -0.6), (0.1381, -0.6, 0.4186), (0.1198, -0.6, 0.4041), (0.1347, -0.5851, 0.4041), (0.1496, -0.6, 0.4041)], [], [(4, 5, 28, 29), (0, 1, 25, 24), (81, 23, 46, 89), (78, 19, 42, 85), (187, 183, 180, 194), (14, 15, 38, 39), (48, 216, 215, 0, 53), (273, 272, 49, 65, 66), (217, 222, 214, 213, 15, 14), (68, 242, 241, 21, 80), (229, 234, 238, 237, 9, 8), (51, 230, 229, 8, 57), (267, 264, 266), (231, 230, 51, 63, 17), (281, 280, 52, 64, 286, 285), (299, 302, 67, 297, 296, 71), (49, 220, 219, 22, 65), (263, 260, 262), (50, 254, 253, 18, 62), (301, 300, 232, 231, 17, 76), (255, 254, 50, 56, 11), (262, 261, 212, 211, 19, 78), (266, 265, 248, 247, 16, 60), (295, 294, 72, 137, 136, 131, 133), (221, 220, 49, 54, 1), (259, 224, 223, 23, 81), (237, 236, 52, 58, 9), (24, 25, 100, 95), (29, 28, 132, 127), (33, 32, 116, 111), (37, 36, 148, 143), (63, 62, 165, 164, 167, 169), (66, 65, 181, 180, 183, 185), (1, 54, 101, 100, 25), (8, 9, 32, 33), (243, 242, 68, 293, 292, 5), (12, 13, 36, 37), (11, 56, 109, 108, 34), (9, 58, 117, 116, 32), (76, 17, 40, 83), (15, 73, 141, 140, 38), (259, 70, 75, 304, 303), (80, 21, 44, 87), (2, 3, 26, 27), (7, 71, 125, 124, 30), (156, 203, 208, 159), (6, 7, 30, 31), (172, 191, 196, 175), (10, 11, 34, 35), (199, 167, 164, 206), (45, 88, 190, 171), (83, 40, 168, 200), (193, 179, 47, 90), (64, 20, 45, 171, 173), (62, 18, 43, 163, 165), (60, 16, 41, 155, 157), (58, 59, 121, 120, 115, 117), (59, 10, 35, 119, 121), (112, 115, 120, 107), (108, 119, 35, 34), (54, 55, 105, 104, 99, 101), (55, 2, 27, 103, 105), (96, 99, 104, 91), (92, 103, 27, 26), (88, 87, 188, 190), (21, 66, 185, 184, 44), (17, 63, 169, 168, 40), (205, 163, 43, 86), (57, 8, 33, 111, 113), (56, 57, 113, 112, 107, 109), (53, 0, 24, 95, 97), (271, 268, 270), (69, 258, 257, 12, 74), (223, 228, 282, 281, 285, 284, 23), (71, 296, 129, 128, 123, 125), (241, 246, 274, 273, 66, 21), (215, 214, 222, 221, 1, 0), (270, 269, 53, 97, 96, 91, 93), (51, 50, 62, 63), (257, 256, 226, 225, 13, 12), (50, 51, 57, 56), (239, 238, 234, 233, 7, 6), (283, 282, 228, 227, 10, 59), (251, 250, 244, 243, 5, 4), (48, 267, 266, 60, 61), (23, 284, 287, 177, 176, 46), (275, 274, 246, 245, 2, 55), (87, 44, 184, 188), (65, 22, 47, 179, 181), (160, 209, 85, 42), (209, 205, 86, 85), (61, 60, 157, 156, 159, 161), (203, 199, 206, 208), (176, 197, 89, 46), (197, 193, 90, 89), (272, 273, 275), (191, 187, 194, 196), (13, 306, 305, 149, 148, 36), (75, 14, 39, 151, 153), (20, 279, 278, 88, 45), (144, 147, 152, 139), (140, 151, 39, 38), (68, 291, 290, 72, 294, 293), (72, 6, 31, 135, 137), (16, 77, 84, 41), (77, 76, 83, 84), (128, 131, 136, 123), (124, 135, 31, 30), (287, 286, 64, 173, 172, 175, 177), (84, 83, 200, 202), (19, 61, 161, 160, 42), (74, 12, 37, 143, 145), (73, 74, 145, 144, 139, 141), (291, 288, 290), (70, 218, 217, 14, 75), (305, 304, 75, 153, 152, 147, 149), (235, 240, 289, 288, 276, 279, 20), (227, 226, 256, 255, 11, 10), (213, 212, 261, 260, 73, 15), (245, 244, 250, 249, 3, 2), (233, 232, 300, 299, 71, 7), (219, 218, 70, 82, 22), (69, 263, 262, 78, 79), (52, 236, 235, 20, 64), (70, 259, 81, 82), (67, 252, 251, 4, 298, 297), (290, 289, 240, 239, 6, 72), (18, 79, 86, 43), (79, 78, 85, 86), (22, 82, 90, 47), (82, 81, 89, 90), (91, 94, 93), (94, 92, 93), (95, 98, 97), (98, 96, 97), (99, 102, 101), (102, 100, 101), (103, 106, 105), (106, 104, 105), (107, 110, 109), (110, 108, 109), (111, 114, 113), (114, 112, 113), (115, 118, 117), (118, 116, 117), (119, 122, 121), (122, 120, 121), (123, 126, 125), (126, 124, 125), (127, 130, 129), (130, 128, 129), (131, 134, 133), (134, 132, 133), (135, 138, 137), (138, 136, 137), (139, 142, 141), (142, 140, 141), (143, 146, 145), (146, 144, 145), (147, 150, 149), (150, 148, 149), (151, 154, 153), (154, 152, 153), (115, 112, 114, 118), (118, 114, 111, 116), (119, 108, 110, 122), (122, 110, 107, 120), (99, 96, 98, 102), (102, 98, 95, 100), (103, 92, 94, 106), (106, 94, 91, 104), (147, 144, 146, 150), (150, 146, 143, 148), (151, 140, 142, 154), (154, 142, 139, 152), (131, 128, 130, 134), (134, 130, 127, 132), (135, 124, 126, 138), (138, 126, 123, 136), (264, 267, 48, 53, 269, 268), (155, 158, 157), (158, 156, 157), (159, 162, 161), (162, 160, 161), (163, 166, 165), (166, 164, 165), (167, 170, 169), (170, 168, 169), (171, 174, 173), (174, 172, 173), (175, 178, 177), (178, 176, 177), (179, 182, 181), (182, 180, 181), (183, 186, 185), (186, 184, 185), (191, 172, 174, 192), (192, 174, 171, 190), (197, 176, 178, 198), (198, 178, 175, 196), (203, 156, 158, 204), (204, 158, 155, 202), (209, 160, 162, 210), (210, 162, 159, 208), (183, 187, 189, 186), (186, 189, 188, 184), (187, 191, 192, 189), (189, 192, 190, 188), (179, 193, 195, 182), (182, 195, 194, 180), (193, 197, 198, 195), (195, 198, 196, 194), (167, 199, 201, 170), (170, 201, 200, 168), (199, 203, 204, 201), (201, 204, 202, 200), (163, 205, 207, 166), (166, 207, 206, 164), (205, 209, 210, 207), (207, 210, 208, 206), (41, 84, 202, 155), (211, 212, 213, 214, 215, 216), (217, 218, 219, 220, 221, 222), (223, 224, 225, 226, 227, 228), (229, 230, 231, 232, 233, 234), (211, 216, 48, 61, 19), (235, 236, 237, 238, 239, 240), (278, 277, 80, 87, 88), (241, 242, 243, 244, 245, 246), (247, 248, 249, 250, 251, 252), (247, 252, 67, 77, 16), (253, 254, 255, 256, 257, 258), (253, 258, 69, 79, 18), (306, 303, 305), (260, 261, 262), (260, 263, 69, 74, 73), (264, 265, 266), (249, 248, 265, 264, 268, 271, 3), (268, 269, 270), (3, 271, 270, 93, 92, 26), (273, 274, 275), (49, 272, 275, 55, 54), (276, 277, 278), (288, 291, 68, 80, 277, 276), (281, 282, 283), (285, 286, 287), (52, 280, 283, 59, 58), (284, 285, 287), (279, 276, 278), (280, 281, 283), (288, 289, 290), (293, 294, 295), (5, 292, 295, 133, 132, 28), (129, 296, 297), (129, 298, 4, 29, 127), (299, 300, 301), (67, 302, 301, 76, 77), (292, 293, 295), (302, 299, 301), (298, 129, 297), (303, 304, 305), (225, 224, 259, 303, 306, 13)])
_uv = me_cube_001.uv_layers.new(name='UVMap')
_uv.uv.foreach_set('vector', [0.4158, 0.2908, 0.5842, 0.2908, 0.5842, 0.2908, 0.4158, 0.2908, 0.4158, 0.04082, 0.5842, 0.04082, 0.5842, 0.04082, 0.4158, 0.04082, 0.7219, 0.7092, 0.6658, 0.7092, 0.6658, 0.7092, 0.7219, 0.7092, 0.2219, 0.7092, 0.1658, 0.7092, 0.1658, 0.7092, 0.2219, 0.7092, 0.7781, 0.6001, 0.8342, 0.6001, 0.8342, 0.6499, 0.7781, 0.6499, 0.5842, 0.9592, 0.4158, 0.9592, 0.4158, 0.9592, 0.5842, 0.9592, 0.375, 0.08333, 0.375, 0.006503, 0.3796, 0.004598, 0.4158, 0.04082, 0.4158, 0.09694, 0.8689, 0.5854, 0.875, 0.5898, 0.875, 0.6667, 0.8342, 0.6531, 0.8342, 0.5969, 0.6204, 0.9954, 0.6185, 1.0, 0.3815, 1.0, 0.3796, 0.9954, 0.4158, 0.9592, 0.5842, 0.9592, 0.7917, 0.5, 0.8693, 0.5, 0.871, 0.504, 0.8342, 0.5408, 0.7781, 0.5408, 0.3796, 0.5046, 0.3815, 0.5, 0.6156, 0.5, 0.6183, 0.5067, 0.5842, 0.5408, 0.4158, 0.5408, 0.375, 0.5833, 0.375, 0.5065, 0.3796, 0.5046, 0.4158, 0.5408, 0.4158, 0.5969, 0.125, 0.5921, 0.3833, 0.1639, 0.1333, 0.5861, 0.3704, 0.5046, 0.375, 0.5065, 0.375, 0.5833, 0.3342, 0.5969, 0.3342, 0.5408, 0.6326, 0.6641, 0.625, 0.6587, 0.625, 0.5833, 0.6658, 0.5969, 0.6658, 0.6451, 0.6582, 0.6556, 0.379, 0.4153, 0.375, 0.4124, 0.375, 0.3333, 0.4115, 0.3455, 0.4158, 0.3514, 0.4158, 0.4031, 0.875, 0.6667, 0.875, 0.7435, 0.8704, 0.7454, 0.8342, 0.7092, 0.8342, 0.6531, 0.2132, 0.75, 0.3796, 0.9151, 0.2099, 0.7454, 0.375, 0.6667, 0.375, 0.74, 0.3679, 0.7429, 0.3342, 0.7092, 0.3342, 0.6531, 0.2903, 0.504, 0.2959, 0.5, 0.3685, 0.5, 0.3704, 0.5046, 0.3342, 0.5408, 0.2781, 0.5408, 0.3821, 0.7429, 0.375, 0.74, 0.375, 0.6667, 0.4158, 0.6531, 0.4158, 0.7092, 0.2099, 0.7454, 0.2035, 0.75, 0.1315, 0.75, 0.1296, 0.7454, 0.1658, 0.7092, 0.2219, 0.7092, 0.1333, 0.5861, 0.125, 0.5746, 0.125, 0.5094, 0.1317, 0.5067, 0.1658, 0.5408, 0.1658, 0.5969, 0.5842, 0.3469, 0.5842, 0.3533, 0.5842, 0.4031, 0.5842, 0.4031, 0.5842, 0.3993, 0.5842, 0.3507, 0.5842, 0.3469, 0.6204, 0.004598, 0.625, 0.006503, 0.625, 0.08333, 0.5842, 0.09694, 0.5842, 0.04082, 0.7126, 0.7373, 0.6315, 0.75, 0.6296, 0.7454, 0.6658, 0.7092, 0.7219, 0.7092, 0.6183, 0.5067, 0.625, 0.5094, 0.625, 0.5833, 0.5842, 0.5969, 0.5842, 0.5408, 0.4158, 0.04082, 0.5842, 0.04082, 0.5842, 0.09321, 0.4158, 0.09321, 0.4158, 0.2908, 0.5842, 0.2908, 0.5842, 0.3432, 0.4158, 0.3432, 0.4158, 0.5408, 0.5842, 0.5408, 0.5842, 0.5932, 0.4158, 0.5932, 0.4158, 0.7908, 0.5842, 0.7908, 0.5842, 0.8432, 0.4158, 0.8432, 0.3342, 0.5969, 0.3342, 0.6531, 0.3342, 0.6531, 0.3342, 0.6499, 0.3342, 0.6001, 0.3342, 0.5969, 0.8342, 0.5969, 0.8342, 0.6531, 0.8342, 0.6531, 0.8342, 0.6499, 0.8342, 0.6001, 0.8342, 0.5969, 0.5842, 0.04082, 0.5842, 0.09694, 0.5842, 0.09694, 0.5842, 0.09321, 0.5842, 0.04082, 0.4158, 0.5408, 0.5842, 0.5408, 0.5842, 0.5408, 0.4158, 0.5408, 0.621, 0.254, 0.625, 0.2557, 0.625, 0.3333, 0.5902, 0.3449, 0.5842, 0.3406, 0.5842, 0.2908, 0.4158, 0.7908, 0.5842, 0.7908, 0.5842, 0.7908, 0.4158, 0.7908, 0.4158, 0.7092, 0.4158, 0.6531, 0.4158, 0.6531, 0.4158, 0.6568, 0.4158, 0.7092, 0.5842, 0.5408, 0.5842, 0.5969, 0.5842, 0.5969, 0.5842, 0.5932, 0.5842, 0.5408, 0.2781, 0.5408, 0.3342, 0.5408, 0.3342, 0.5408, 0.2781, 0.5408, 0.4158, 0.9592, 0.4158, 0.9031, 0.4158, 0.9031, 0.4158, 0.9068, 0.4158, 0.9592, 0.6123, 0.8376, 0.625, 0.9167, 0.5842, 0.9031, 0.5842, 0.85, 0.5863, 0.8462, 0.7781, 0.5408, 0.8342, 0.5408, 0.8342, 0.5408, 0.7781, 0.5408, 0.5842, 0.2092, 0.4158, 0.2092, 0.4158, 0.2092, 0.5842, 0.2092, 0.4158, 0.4592, 0.4158, 0.4031, 0.4158, 0.4031, 0.4158, 0.4068, 0.4158, 0.4592, 0.1658, 0.6001, 0.2219, 0.6001, 0.2219, 0.6499, 0.1658, 0.6499, 0.5842, 0.4592, 0.4158, 0.4592, 0.4158, 0.4592, 0.5842, 0.4592, 0.6658, 0.6001, 0.7219, 0.6001, 0.7219, 0.6499, 0.6658, 0.6499, 0.5842, 0.7092, 0.4158, 0.7092, 0.4158, 0.7092, 0.5842, 0.7092, 0.2781, 0.6001, 0.3342, 0.6001, 0.3342, 0.6499, 0.2781, 0.6499, 0.6658, 0.5408, 0.7219, 0.5408, 0.7219, 0.5938, 0.6658, 0.5938, 0.2781, 0.5408, 0.3342, 0.5408, 0.3342, 0.5938, 0.2781, 0.5938, 0.7781, 0.6562, 0.8342, 0.6562, 0.8342, 0.7092, 0.7781, 0.7092, 0.6658, 0.5969, 0.6658, 0.5408, 0.6658, 0.5408, 0.6658, 0.5938, 0.6658, 0.5969, 0.3342, 0.6531, 0.3342, 0.7092, 0.3342, 0.7092, 0.3342, 0.6562, 0.3342, 0.6531, 0.1658, 0.5969, 0.1658, 0.5408, 0.1658, 0.5408, 0.1658, 0.5938, 0.1658, 0.5969, 0.5842, 0.5969, 0.5842, 0.6531, 0.5842, 0.6531, 0.5842, 0.6493, 0.5842, 0.6007, 0.5842, 0.5969, 0.5842, 0.6531, 0.5842, 0.7092, 0.5842, 0.7092, 0.5842, 0.6568, 0.5842, 0.6531, 0.4158, 0.6007, 0.5842, 0.6007, 0.5842, 0.6493, 0.4158, 0.6493, 0.4158, 0.6568, 0.5842, 0.6568, 0.5842, 0.7092, 0.4158, 0.7092, 0.5842, 0.09694, 0.5842, 0.1531, 0.5842, 0.1531, 0.5842, 0.1493, 0.5842, 0.1007, 0.5842, 0.09694, 0.5842, 0.1531, 0.5842, 0.2092, 0.5842, 0.2092, 0.5842, 0.1568, 0.5842, 0.1531, 0.4158, 0.1007, 0.5842, 0.1007, 0.5842, 0.1493, 0.4158, 0.1493, 0.4158, 0.1568, 0.5842, 0.1568, 0.5842, 0.2092, 0.4158, 0.2092, 0.7219, 0.5408, 0.7781, 0.5408, 0.7781, 0.5938, 0.7219, 0.5938, 0.8342, 0.5408, 0.8342, 0.5969, 0.8342, 0.5969, 0.8342, 0.5938, 0.8342, 0.5408, 0.3342, 0.5408, 0.3342, 0.5969, 0.3342, 0.5969, 0.3342, 0.5938, 0.3342, 0.5408, 0.2781, 0.6562, 0.3342, 0.6562, 0.3342, 0.7092, 0.2781, 0.7092, 0.4158, 0.5969, 0.4158, 0.5408, 0.4158, 0.5408, 0.4158, 0.5932, 0.4158, 0.5969, 0.4158, 0.6531, 0.4158, 0.5969, 0.4158, 0.5969, 0.4158, 0.6007, 0.4158, 0.6493, 0.4158, 0.6531, 0.4158, 0.09694, 0.4158, 0.04082, 0.4158, 0.04082, 0.4158, 0.09321, 0.4158, 0.09694, 0.4158, 0.1575, 0.4116, 0.1545, 0.4158, 0.1531, 0.375, 0.8333, 0.375, 0.76, 0.3821, 0.7571, 0.4158, 0.7908, 0.4158, 0.8469, 0.6296, 0.7454, 0.625, 0.7435, 0.625, 0.6747, 0.6326, 0.6641, 0.6582, 0.6556, 0.6658, 0.6611, 0.6658, 0.7092, 0.4158, 0.4031, 0.4158, 0.3514, 0.4158, 0.3469, 0.4158, 0.3507, 0.4158, 0.3993, 0.4158, 0.4031, 0.871, 0.504, 0.875, 0.5057, 0.875, 0.5769, 0.8689, 0.5854, 0.8342, 0.5969, 0.8342, 0.5408, 0.3796, 0.004598, 0.3815, 0.0, 0.6185, 0.0, 0.6204, 0.004598, 0.5842, 0.04082, 0.4158, 0.04082, 0.4158, 0.1531, 0.4158, 0.1487, 0.4158, 0.09694, 0.4158, 0.09694, 0.4158, 0.1007, 0.4158, 0.1493, 0.4158, 0.1531, 0.375, 0.5833, 0.375, 0.6667, 0.3342, 0.6531, 0.3342, 0.5969, 0.3821, 0.7571, 0.385, 0.75, 0.6185, 0.75, 0.6204, 0.7546, 0.5842, 0.7908, 0.4158, 0.7908, 0.375, 0.6667, 0.375, 0.5833, 0.4158, 0.5969, 0.4158, 0.6531, 0.6183, 0.4933, 0.6156, 0.5, 0.3815, 0.5, 0.3796, 0.4954, 0.4158, 0.4592, 0.5842, 0.4592, 0.6174, 0.6641, 0.625, 0.6747, 0.625, 0.7435, 0.6204, 0.7454, 0.5842, 0.7092, 0.5842, 0.6531, 0.3817, 0.2567, 0.3844, 0.25, 0.6193, 0.25, 0.621, 0.254, 0.5842, 0.2908, 0.4158, 0.2908, 0.125, 0.6667, 0.125, 0.5921, 0.1333, 0.5861, 0.1658, 0.5969, 0.1658, 0.6531, 0.6658, 0.7092, 0.6658, 0.6611, 0.6658, 0.6531, 0.6658, 0.6531, 0.6658, 0.6562, 0.6658, 0.7092, 0.6189, 0.1646, 0.625, 0.1731, 0.625, 0.2443, 0.621, 0.246, 0.5842, 0.2092, 0.5842, 0.1531, 0.7781, 0.5408, 0.8342, 0.5408, 0.8342, 0.5938, 0.7781, 0.5938, 0.8342, 0.6531, 0.8342, 0.7092, 0.8342, 0.7092, 0.8342, 0.6562, 0.8342, 0.6531, 0.1658, 0.6562, 0.2219, 0.6562, 0.2219, 0.7092, 0.1658, 0.7092, 0.2219, 0.6562, 0.2781, 0.6562, 0.2781, 0.7092, 0.2219, 0.7092, 0.1658, 0.6531, 0.1658, 0.5969, 0.1658, 0.5969, 0.1658, 0.6001, 0.1658, 0.6499, 0.1658, 0.6531, 0.2219, 0.6001, 0.2781, 0.6001, 0.2781, 0.6499, 0.2219, 0.6499, 0.6658, 0.6562, 0.7219, 0.6562, 0.7219, 0.7092, 0.6658, 0.7092, 0.7219, 0.6562, 0.7781, 0.6562, 0.7781, 0.7092, 0.7219, 0.7092, 0.625, 0.1602, 0.8689, 0.5854, 0.6189, 0.1646, 0.7219, 0.6001, 0.7781, 0.6001, 0.7781, 0.6499, 0.7219, 0.6499, 0.5842, 0.7908, 0.5842, 0.8438, 0.5842, 0.8469, 0.5842, 0.8469, 0.5842, 0.8432, 0.5842, 0.7908, 0.5842, 0.9031, 0.5842, 0.9592, 0.5842, 0.9592, 0.5842, 0.9068, 0.5842, 0.9031, 0.6658, 0.5408, 0.7158, 0.5408, 0.7219, 0.5408, 0.7219, 0.5408, 0.6658, 0.5408, 0.4158, 0.8507, 0.5842, 0.8507, 0.5842, 0.8993, 0.4158, 0.8993, 0.4158, 0.9068, 0.5842, 0.9068, 0.5842, 0.9592, 0.4158, 0.9592, 0.625, 0.3333, 0.625, 0.4096, 0.6183, 0.4144, 0.5842, 0.4031, 0.5842, 0.3533, 0.5902, 0.3449, 0.5842, 0.4031, 0.5842, 0.4592, 0.5842, 0.4592, 0.5842, 0.4068, 0.5842, 0.4031, 0.1658, 0.5408, 0.2219, 0.5408, 0.2219, 0.5408, 0.1658, 0.5408, 0.2219, 0.5408, 0.2781, 0.5408, 0.2781, 0.5408, 0.2219, 0.5408, 0.4158, 0.3507, 0.5842, 0.3507, 0.5842, 0.3993, 0.4158, 0.3993, 0.4158, 0.4068, 0.5842, 0.4068, 0.5842, 0.4592, 0.4158, 0.4592, 0.6658, 0.6531, 0.6658, 0.6451, 0.6658, 0.5969, 0.6658, 0.5969, 0.6658, 0.6001, 0.6658, 0.6499, 0.6658, 0.6531, 0.2219, 0.5408, 0.2781, 0.5408, 0.2781, 0.5938, 0.2219, 0.5938, 0.1658, 0.7092, 0.1658, 0.6531, 0.1658, 0.6531, 0.1658, 0.6562, 0.1658, 0.7092, 0.4158, 0.8469, 0.4158, 0.7908, 0.4158, 0.7908, 0.4158, 0.8432, 0.4158, 0.8469, 0.4158, 0.9031, 0.4158, 0.8469, 0.4158, 0.8469, 0.4158, 0.8507, 0.4158, 0.8993, 0.4158, 0.9031, 0.625, 0.4096, 0.7106, 0.5067, 0.6183, 0.4144, 0.625, 0.9167, 0.625, 0.9935, 0.6204, 0.9954, 0.5842, 0.9592, 0.5842, 0.9031, 0.5842, 0.8469, 0.5842, 0.85, 0.5842, 0.9031, 0.5842, 0.9031, 0.5842, 0.8993, 0.5842, 0.8507, 0.5842, 0.8469, 0.6317, 0.5067, 0.6344, 0.5, 0.7013, 0.5, 0.7106, 0.5067, 0.72, 0.535, 0.7158, 0.5408, 0.6658, 0.5408, 0.6204, 0.7454, 0.6185, 0.75, 0.385, 0.75, 0.3821, 0.7429, 0.4158, 0.7092, 0.5842, 0.7092, 0.3796, 0.9954, 0.375, 0.9935, 0.375, 0.9215, 0.3796, 0.9151, 0.4158, 0.9031, 0.4158, 0.9592, 0.621, 0.246, 0.6193, 0.25, 0.3844, 0.25, 0.3817, 0.2433, 0.4158, 0.2092, 0.5842, 0.2092, 0.3796, 0.4954, 0.375, 0.4935, 0.375, 0.4209, 0.379, 0.4153, 0.4158, 0.4031, 0.4158, 0.4592, 0.8704, 0.7454, 0.8685, 0.75, 0.7917, 0.75, 0.7781, 0.7092, 0.8342, 0.7092, 0.2917, 0.75, 0.2132, 0.75, 0.2099, 0.7454, 0.2219, 0.7092, 0.2781, 0.7092, 0.625, 0.5833, 0.625, 0.5094, 0.6317, 0.5067, 0.6658, 0.5408, 0.6658, 0.5969, 0.7917, 0.75, 0.7126, 0.7373, 0.7219, 0.7092, 0.7781, 0.7092, 0.375, 0.3333, 0.375, 0.2594, 0.3817, 0.2567, 0.4158, 0.2908, 0.4158, 0.3424, 0.4115, 0.3455, 0.6183, 0.4144, 0.625, 0.4237, 0.625, 0.4906, 0.6183, 0.4933, 0.5842, 0.4592, 0.5842, 0.4031, 0.3342, 0.7092, 0.2781, 0.7092, 0.2781, 0.7092, 0.3342, 0.7092, 0.2781, 0.7092, 0.2219, 0.7092, 0.2219, 0.7092, 0.2781, 0.7092, 0.8342, 0.7092, 0.7781, 0.7092, 0.7781, 0.7092, 0.8342, 0.7092, 0.7781, 0.7092, 0.7219, 0.7092, 0.7219, 0.7092, 0.7781, 0.7092, 0.4158, 0.1493, 0.4158, 0.1531, 0.4158, 0.1531, 0.4158, 0.1531, 0.4158, 0.1568, 0.4158, 0.1531, 0.4158, 0.09321, 0.4158, 0.09694, 0.4158, 0.09694, 0.4158, 0.09694, 0.4158, 0.1007, 0.4158, 0.09694, 0.5842, 0.1007, 0.5842, 0.09694, 0.5842, 0.09694, 0.5842, 0.09694, 0.5842, 0.09321, 0.5842, 0.09694, 0.5842, 0.1568, 0.5842, 0.1531, 0.5842, 0.1531, 0.5842, 0.1531, 0.5842, 0.1493, 0.5842, 0.1531, 0.4158, 0.6493, 0.4158, 0.6531, 0.4158, 0.6531, 0.4158, 0.6531, 0.4158, 0.6568, 0.4158, 0.6531, 0.4158, 0.5932, 0.4158, 0.5969, 0.4158, 0.5969, 0.4158, 0.5969, 0.4158, 0.6007, 0.4158, 0.5969, 0.5842, 0.6007, 0.5842, 0.5969, 0.5842, 0.5969, 0.5842, 0.5969, 0.5842, 0.5932, 0.5842, 0.5969, 0.5842, 0.6568, 0.5842, 0.6531, 0.5842, 0.6531, 0.5842, 0.6531, 0.5842, 0.6493, 0.5842, 0.6531, 0.4158, 0.3993, 0.4158, 0.4031, 0.4158, 0.4031, 0.4158, 0.4031, 0.4158, 0.4068, 0.4158, 0.4031, 0.4158, 0.3432, 0.4158, 0.3469, 0.4158, 0.3469, 0.4158, 0.3469, 0.4158, 0.3507, 0.4158, 0.3469, 0.5842, 0.3507, 0.5842, 0.3469, 0.5842, 0.3469, 0.5842, 0.3469, 0.5842, 0.3432, 0.5842, 0.3469, 0.5842, 0.4068, 0.5842, 0.4031, 0.5842, 0.4031, 0.5842, 0.4031, 0.5842, 0.3993, 0.5842, 0.4031, 0.4158, 0.8993, 0.4158, 0.9031, 0.4158, 0.9031, 0.4158, 0.9031, 0.4158, 0.9068, 0.4158, 0.9031, 0.4158, 0.8432, 0.4158, 0.8469, 0.4158, 0.8469, 0.4158, 0.8469, 0.4158, 0.8507, 0.4158, 0.8469, 0.5842, 0.8507, 0.5842, 0.8469, 0.5842, 0.8469, 0.5842, 0.8469, 0.5842, 0.8432, 0.5842, 0.8469, 0.5842, 0.9068, 0.5842, 0.9031, 0.5842, 0.9031, 0.5842, 0.9031, 0.5842, 0.8993, 0.5842, 0.9031, 0.5842, 0.6007, 0.4158, 0.6007, 0.4158, 0.5969, 0.5842, 0.5969, 0.5842, 0.5969, 0.4158, 0.5969, 0.4158, 0.5932, 0.5842, 0.5932, 0.5842, 0.6568, 0.4158, 0.6568, 0.4158, 0.6531, 0.5842, 0.6531, 0.5842, 0.6531, 0.4158, 0.6531, 0.4158, 0.6493, 0.5842, 0.6493, 0.5842, 0.1007, 0.4158, 0.1007, 0.4158, 0.09694, 0.5842, 0.09694, 0.5842, 0.09694, 0.4158, 0.09694, 0.4158, 0.09321, 0.5842, 0.09321, 0.5842, 0.1568, 0.4158, 0.1568, 0.4158, 0.1531, 0.5842, 0.1531, 0.5842, 0.1531, 0.4158, 0.1531, 0.4158, 0.1493, 0.5842, 0.1493, 0.5842, 0.8507, 0.4158, 0.8507, 0.4158, 0.8469, 0.5842, 0.8469, 0.5842, 0.8469, 0.4158, 0.8469, 0.4158, 0.8432, 0.5842, 0.8432, 0.5842, 0.9068, 0.4158, 0.9068, 0.4158, 0.9031, 0.5842, 0.9031, 0.5842, 0.9031, 0.4158, 0.9031, 0.4158, 0.8993, 0.5842, 0.8993, 0.5842, 0.3507, 0.4158, 0.3507, 0.4158, 0.3469, 0.5842, 0.3469, 0.5842, 0.3469, 0.4158, 0.3469, 0.4158, 0.3432, 0.5842, 0.3432, 0.5842, 0.4068, 0.4158, 0.4068, 0.4158, 0.4031, 0.5842, 0.4031, 0.5842, 0.4031, 0.4158, 0.4031, 0.4158, 0.3993, 0.5842, 0.3993, 0.3833, 0.1639, 0.375, 0.1579, 0.375, 0.08333, 0.4158, 0.09694, 0.4158, 0.1487, 0.4116, 0.1545, 0.1658, 0.5938, 0.1658, 0.5969, 0.1658, 0.5969, 0.1658, 0.5969, 0.1658, 0.6001, 0.1658, 0.5969, 0.1658, 0.6499, 0.1658, 0.6531, 0.1658, 0.6531, 0.1658, 0.6531, 0.1658, 0.6562, 0.1658, 0.6531, 0.3342, 0.6562, 0.3342, 0.6531, 0.3342, 0.6531, 0.3342, 0.6531, 0.3342, 0.6499, 0.3342, 0.6531, 0.3342, 0.6001, 0.3342, 0.5969, 0.3342, 0.5969, 0.3342, 0.5969, 0.3342, 0.5938, 0.3342, 0.5969, 0.6658, 0.5938, 0.6658, 0.5969, 0.6658, 0.5969, 0.6658, 0.5969, 0.6658, 0.6001, 0.6658, 0.5969, 0.6658, 0.6499, 0.6658, 0.6531, 0.6658, 0.6531, 0.6658, 0.6531, 0.6658, 0.6562, 0.6658, 0.6531, 0.8342, 0.6562, 0.8342, 0.6531, 0.8342, 0.6531, 0.8342, 0.6531, 0.8342, 0.6499, 0.8342, 0.6531, 0.8342, 0.6001, 0.8342, 0.5969, 0.8342, 0.5969, 0.8342, 0.5969, 0.8342, 0.5938, 0.8342, 0.5969, 0.7219, 0.6001, 0.6658, 0.6001, 0.6658, 0.5969, 0.7219, 0.5969, 0.7219, 0.5969, 0.6658, 0.5969, 0.6658, 0.5938, 0.7219, 0.5938, 0.7219, 0.6562, 0.6658, 0.6562, 0.6658, 0.6531, 0.7219, 0.6531, 0.7219, 0.6531, 0.6658, 0.6531, 0.6658, 0.6499, 0.7219, 0.6499, 0.2219, 0.6001, 0.1658, 0.6001, 0.1658, 0.5969, 0.2219, 0.5969, 0.2219, 0.5969, 0.1658, 0.5969, 0.1658, 0.5938, 0.2219, 0.5938, 0.2219, 0.6562, 0.1658, 0.6562, 0.1658, 0.6531, 0.2219, 0.6531, 0.2219, 0.6531, 0.1658, 0.6531, 0.1658, 0.6499, 0.2219, 0.6499, 0.8342, 0.6001, 0.7781, 0.6001, 0.7781, 0.5969, 0.8342, 0.5969, 0.8342, 0.5969, 0.7781, 0.5969, 0.7781, 0.5938, 0.8342, 0.5938, 0.7781, 0.6001, 0.7219, 0.6001, 0.7219, 0.5969, 0.7781, 0.5969, 0.7781, 0.5969, 0.7219, 0.5969, 0.7219, 0.5938, 0.7781, 0.5938, 0.8342, 0.6562, 0.7781, 0.6562, 0.7781, 0.6531, 0.8342, 0.6531, 0.8342, 0.6531, 0.7781, 0.6531, 0.7781, 0.6499, 0.8342, 0.6499, 0.7781, 0.6562, 0.7219, 0.6562, 0.7219, 0.6531, 0.7781, 0.6531, 0.7781, 0.6531, 0.7219, 0.6531, 0.7219, 0.6499, 0.7781, 0.6499, 0.3342, 0.6001, 0.2781, 0.6001, 0.2781, 0.5969, 0.3342, 0.5969, 0.3342, 0.5969, 0.2781, 0.5969, 0.2781, 0.5938, 0.3342, 0.5938, 0.2781, 0.6001, 0.2219, 0.6001, 0.2219, 0.5969, 0.2781, 0.5969, 0.2781, 0.5969, 0.2219, 0.5969, 0.2219, 0.5938, 0.2781, 0.5938, 0.3342, 0.6562, 0.2781, 0.6562, 0.2781, 0.6531, 0.3342, 0.6531, 0.3342, 0.6531, 0.2781, 0.6531, 0.2781, 0.6499, 0.3342, 0.6499, 0.2781, 0.6562, 0.2219, 0.6562, 0.2219, 0.6531, 0.2781, 0.6531, 0.2781, 0.6531, 0.2219, 0.6531, 0.2219, 0.6499, 0.2781, 0.6499, 0.1658, 0.5408, 0.2219, 0.5408, 0.2219, 0.5938, 0.1658, 0.5938, 0.1296, 0.7454, 0.1315, 0.75, 0.3796, 0.9954, 0.3815, 1.0, 0.3796, 0.004598, 0.375, 0.006503, 0.6204, 0.9954, 0.625, 0.9935, 0.8704, 0.7454, 0.875, 0.7435, 0.6204, 0.004598, 0.6185, 0.0, 0.6296, 0.7454, 0.6315, 0.75, 0.6204, 0.7546, 0.6185, 0.75, 0.6204, 0.7454, 0.625, 0.7435, 0.3796, 0.5046, 0.375, 0.5065, 0.3704, 0.5046, 0.3685, 0.5, 0.3796, 0.4954, 0.3815, 0.5, 0.1296, 0.7454, 0.125, 0.7435, 0.125, 0.6667, 0.1658, 0.6531, 0.1658, 0.7092, 0.6317, 0.5067, 0.625, 0.5094, 0.6183, 0.5067, 0.6156, 0.5, 0.6183, 0.4933, 0.625, 0.4906, 0.7219, 0.5408, 0.7281, 0.5408, 0.7781, 0.5408, 0.7781, 0.5408, 0.7219, 0.5408, 0.871, 0.504, 0.8693, 0.5, 0.621, 0.254, 0.6193, 0.25, 0.621, 0.246, 0.625, 0.2443, 0.1317, 0.5067, 0.125, 0.5094, 0.3817, 0.2433, 0.3844, 0.25, 0.3817, 0.2567, 0.375, 0.2594, 0.1317, 0.5067, 0.1344, 0.5, 0.2083, 0.5, 0.2219, 0.5408, 0.1658, 0.5408, 0.3679, 0.7429, 0.375, 0.74, 0.3821, 0.7429, 0.385, 0.75, 0.3821, 0.7571, 0.375, 0.76, 0.3679, 0.7429, 0.365, 0.75, 0.2917, 0.75, 0.2781, 0.7092, 0.3342, 0.7092, 0.5842, 0.8438, 0.5863, 0.8462, 0.5842, 0.8469, 0.3796, 0.9151, 0.375, 0.9215, 0.2099, 0.7454, 0.3796, 0.9151, 0.375, 0.9118, 0.375, 0.8333, 0.4158, 0.8469, 0.4158, 0.9031, 0.3833, 0.1639, 0.375, 0.1754, 0.1333, 0.5861, 0.3817, 0.2433, 0.375, 0.2406, 0.375, 0.1754, 0.3833, 0.1639, 0.4116, 0.1545, 0.4158, 0.1575, 0.4158, 0.2092, 0.4116, 0.1545, 0.4158, 0.1487, 0.4158, 0.1531, 0.4158, 0.2092, 0.4158, 0.1575, 0.4158, 0.1531, 0.4158, 0.1531, 0.4158, 0.1568, 0.4158, 0.2092, 0.8689, 0.5854, 0.875, 0.5769, 0.6189, 0.1646, 0.625, 0.08333, 0.625, 0.1602, 0.6189, 0.1646, 0.5842, 0.1531, 0.5842, 0.09694, 0.72, 0.535, 0.7281, 0.5408, 0.7219, 0.5408, 0.7106, 0.5067, 0.7154, 0.5, 0.7917, 0.5, 0.7781, 0.5408, 0.7281, 0.5408, 0.72, 0.535, 0.6326, 0.6641, 0.625, 0.6747, 0.6174, 0.6641, 0.6582, 0.6556, 0.6658, 0.6451, 0.6658, 0.6531, 0.625, 0.5833, 0.625, 0.6587, 0.6174, 0.6641, 0.5842, 0.6531, 0.5842, 0.5969, 0.6658, 0.6611, 0.6582, 0.6556, 0.6658, 0.6531, 0.7158, 0.5408, 0.72, 0.535, 0.7219, 0.5408, 0.625, 0.6587, 0.6326, 0.6641, 0.6174, 0.6641, 0.7106, 0.5067, 0.7013, 0.5, 0.6183, 0.4144, 0.5902, 0.3449, 0.5842, 0.3533, 0.5842, 0.3469, 0.5842, 0.2908, 0.5842, 0.3406, 0.5842, 0.3469, 0.5842, 0.3469, 0.5842, 0.3432, 0.5842, 0.2908, 0.4158, 0.3469, 0.4158, 0.3514, 0.4115, 0.3455, 0.4158, 0.3469, 0.4158, 0.3424, 0.4158, 0.2908, 0.4158, 0.2908, 0.4158, 0.3432, 0.379, 0.4153, 0.375, 0.4209, 0.2903, 0.504, 0.2083, 0.5, 0.2874, 0.5, 0.2903, 0.504, 0.2781, 0.5408, 0.2219, 0.5408, 0.5842, 0.3406, 0.5902, 0.3449, 0.5842, 0.3469, 0.2874, 0.5, 0.379, 0.4153, 0.2903, 0.504, 0.4158, 0.3424, 0.4158, 0.3469, 0.4115, 0.3455, 0.5863, 0.8462, 0.5842, 0.85, 0.5842, 0.8469, 0.6204, 0.7546, 0.625, 0.7565, 0.6123, 0.8376, 0.5863, 0.8462, 0.5842, 0.8438, 0.5842, 0.7908])
me_cube_001.use_remesh_fix_poles = True
me_cube_001.use_remesh_preserve_attributes = False
me_cube_001.use_mirror_vertex_groups = False
me_cube_001.update()
me_cube_002 = bpy.data.meshes.new('Cube.002')
me_cube_002.from_pydata([(-0.5, -0.5, 0.0), (-0.5, -0.5, 0.184), (-0.5, 0.5, 0.0), (-0.5, 0.5, 0.184), (0.5, -0.5, 0.0), (0.5, -0.5, 0.184), (0.5, 0.5, 0.0), (0.5, 0.5, 0.184), (0.4514, 0.4514, 0.1944), (-0.4514, 0.4514, 0.1944), (-0.4514, -0.4514, 0.1944), (0.4514, -0.4514, 0.1944), (-0.4514, 0.4514, 0.5395), (0.4514, 0.4514, 0.5395), (0.4514, -0.4514, 0.5395), (-0.4514, -0.4514, 0.5395), (-0.4514, 0.4514, 2.443), (0.4514, 0.4514, 2.443), (-0.4023, 0.4023, 0.5395), (0.4023, 0.4023, 0.5395), (0.4023, -0.4023, 0.5395), (-0.4023, -0.4023, 0.5395), (-0.4117, 0.4117, 2.435), (0.4117, 0.4117, 2.435), (0.4117, -0.4117, 2.435), (-0.4117, -0.4117, 2.435), (-0.4177, -0.4177, 0.5574), (0.4177, -0.4177, 0.5574), (-0.4177, 0.4177, 0.5574), (0.4177, 0.4177, 0.5574), (0.5, -0.5, 2.994), (0.5, -0.5, 2.81), (0.5, 0.5, 2.994), (0.5, 0.5, 2.81), (-0.5, -0.5, 2.994), (-0.5, -0.5, 2.81), (-0.5, 0.5, 2.994), (-0.5, 0.5, 2.81), (-0.4514, 0.4514, 2.79), (0.4514, 0.4514, 2.79), (0.4514, -0.4514, 2.79), (-0.4514, -0.4514, 2.79), (-0.4514, -0.4514, 2.444), (0.4514, -0.4514, 2.444), (-0.4177, 0.4177, 1.836), (-0.4177, 0.4177, 1.778), (-0.3767, 0.3767, 1.807), (0.4177, 0.4177, 1.159), (0.4177, 0.4177, 1.198), (0.3767, 0.3767, 1.173), (0.4177, -0.4177, 1.836), (0.4177, -0.4177, 1.778), (0.3767, -0.3767, 1.807), (-0.4177, -0.4177, 1.159), (-0.4177, -0.4177, 1.198), (-0.3767, -0.3767, 1.173), (-0.4177, 0.4177, 1.198), (-0.4177, 0.4177, 1.159), (-0.3767, 0.3767, 1.173), (0.4177, 0.4177, 1.778), (0.4177, 0.4177, 1.836), (0.3767, 0.3767, 1.807), (0.4177, -0.4177, 1.198), (0.4177, -0.4177, 1.159), (0.3767, -0.3767, 1.173), (-0.4177, -0.4177, 1.778), (-0.4177, -0.4177, 1.836), (-0.3767, -0.3767, 1.807), (-0.4177, 0.4177, 2.427), (-0.4177, -0.4177, 2.427), (0.4177, 0.4177, 2.427), (0.4177, -0.4177, 2.427)], [], [(0, 1, 3, 2), (2, 3, 7, 6), (6, 7, 5, 4), (4, 5, 1, 0), (2, 6, 4, 0), (9, 10, 15, 12), (7, 3, 9, 8), (3, 1, 10, 9), (1, 5, 11, 10), (5, 7, 8, 11), (8, 9, 12, 13), (10, 11, 14, 15), (11, 8, 13, 14), (17, 16, 42, 43), (12, 15, 21, 18), (16, 17, 23, 22), (42, 16, 22, 25), (14, 13, 19, 20), (15, 14, 20, 21), (17, 43, 24, 23), (13, 12, 18, 19), (43, 42, 25, 24), (56, 54, 65, 45), (26, 27, 63, 53), (54, 62, 51, 65), (48, 56, 45, 59), (18, 21, 26, 28), (29, 28, 57, 47), (71, 70, 23, 24), (27, 29, 47, 63), (28, 26, 53, 57), (69, 71, 24, 25), (62, 48, 59, 51), (70, 68, 22, 23), (30, 31, 33, 32), (32, 33, 37, 36), (36, 37, 35, 34), (34, 35, 31, 30), (32, 36, 34, 30), (39, 40, 43, 17), (37, 33, 39, 38), (33, 31, 40, 39), (31, 35, 41, 40), (35, 37, 38, 41), (38, 39, 17, 16), (40, 41, 42, 43), (41, 38, 16, 42), (54, 56, 58, 55), (55, 58, 57, 53), (66, 44, 46, 67), (67, 46, 45, 65), (48, 62, 64, 49), (49, 64, 63, 47), (60, 50, 52, 61), (61, 52, 51, 59), (62, 54, 55, 64), (64, 55, 53, 63), (50, 66, 67, 52), (52, 67, 65, 51), (56, 48, 49, 58), (58, 49, 47, 57), (44, 60, 61, 46), (46, 61, 59, 45), (68, 69, 25, 22), (20, 19, 29, 27), (19, 18, 28, 29), (21, 20, 27, 26), (44, 66, 69, 68), (60, 44, 68, 70), (66, 50, 71, 69), (50, 60, 70, 71)])
_uv = me_cube_002.uv_layers.new(name='UVMap')
_uv.uv.foreach_set('vector', [0.375, 0.0, 0.625, 0.0, 0.625, 0.25, 0.375, 0.25, 0.375, 0.25, 0.625, 0.25, 0.625, 0.5, 0.375, 0.5, 0.375, 0.5, 0.625, 0.5, 0.625, 0.75, 0.375, 0.75, 0.375, 0.75, 0.625, 0.75, 0.625, 1.0, 0.375, 1.0, 0.125, 0.5, 0.375, 0.5, 0.375, 0.75, 0.125, 0.75, 0.8629, 0.5121, 0.8629, 0.7379, 0.8629, 0.7379, 0.8629, 0.5121, 0.625, 0.5, 0.875, 0.5, 0.8629, 0.5121, 0.6371, 0.5121, 0.875, 0.5, 0.875, 0.75, 0.8629, 0.7379, 0.8629, 0.5121, 0.875, 0.75, 0.625, 0.75, 0.6371, 0.7379, 0.8629, 0.7379, 0.625, 0.75, 0.625, 0.5, 0.6371, 0.5121, 0.6371, 0.7379, 0.6371, 0.5121, 0.8629, 0.5121, 0.8629, 0.5121, 0.6371, 0.5121, 0.8629, 0.7379, 0.6371, 0.7379, 0.6371, 0.7379, 0.8629, 0.7379, 0.6371, 0.7379, 0.6371, 0.5121, 0.6371, 0.5121, 0.6371, 0.7379, 0.6371, 0.5121, 0.8629, 0.5121, 0.8629, 0.7379, 0.6371, 0.7379, 0.8629, 0.5121, 0.8629, 0.7379, 0.8629, 0.7379, 0.8629, 0.5121, 0.8629, 0.5121, 0.6371, 0.5121, 0.6371, 0.5121, 0.8629, 0.5121, 0.8629, 0.7379, 0.8629, 0.5121, 0.8629, 0.5121, 0.8629, 0.7379, 0.6371, 0.7379, 0.6371, 0.5121, 0.6371, 0.5121, 0.6371, 0.7379, 0.8629, 0.7379, 0.6371, 0.7379, 0.6371, 0.7379, 0.8629, 0.7379, 0.6371, 0.5121, 0.6371, 0.7379, 0.6371, 0.7379, 0.6371, 0.5121, 0.6371, 0.5121, 0.8629, 0.5121, 0.8629, 0.5121, 0.6371, 0.5121, 0.6371, 0.7379, 0.8629, 0.7379, 0.8629, 0.7379, 0.6371, 0.7379, 0.8629, 0.5121, 0.8629, 0.7379, 0.8629, 0.7379, 0.8629, 0.5121, 0.8629, 0.7379, 0.6371, 0.7379, 0.6371, 0.7379, 0.8629, 0.7379, 0.8629, 0.7379, 0.6371, 0.7379, 0.6371, 0.7379, 0.8629, 0.7379, 0.6371, 0.5121, 0.8629, 0.5121, 0.8629, 0.5121, 0.6371, 0.5121, 0.8629, 0.5121, 0.8629, 0.7379, 0.8629, 0.7379, 0.8629, 0.5121, 0.6371, 0.5121, 0.8629, 0.5121, 0.8629, 0.5121, 0.6371, 0.5121, 0.6371, 0.7379, 0.6371, 0.5121, 0.6371, 0.5121, 0.6371, 0.7379, 0.6371, 0.7379, 0.6371, 0.5121, 0.6371, 0.5121, 0.6371, 0.7379, 0.8629, 0.5121, 0.8629, 0.7379, 0.8629, 0.7379, 0.8629, 0.5121, 0.8629, 0.7379, 0.6371, 0.7379, 0.6371, 0.7379, 0.8629, 0.7379, 0.6371, 0.7379, 0.6371, 0.5121, 0.6371, 0.5121, 0.6371, 0.7379, 0.6371, 0.5121, 0.8629, 0.5121, 0.8629, 0.5121, 0.6371, 0.5121, 0.375, 0.0, 0.625, 0.0, 0.625, 0.25, 0.375, 0.25, 0.375, 0.25, 0.625, 0.25, 0.625, 0.5, 0.375, 0.5, 0.375, 0.5, 0.625, 0.5, 0.625, 0.75, 0.375, 0.75, 0.375, 0.75, 0.625, 0.75, 0.625, 1.0, 0.375, 1.0, 0.125, 0.5, 0.375, 0.5, 0.375, 0.75, 0.125, 0.75, 0.8629, 0.5121, 0.8629, 0.7379, 0.8629, 0.7379, 0.8629, 0.5121, 0.625, 0.5, 0.875, 0.5, 0.8629, 0.5121, 0.6371, 0.5121, 0.875, 0.5, 0.875, 0.75, 0.8629, 0.7379, 0.8629, 0.5121, 0.875, 0.75, 0.625, 0.75, 0.6371, 0.7379, 0.8629, 0.7379, 0.625, 0.75, 0.625, 0.5, 0.6371, 0.5121, 0.6371, 0.7379, 0.6371, 0.5121, 0.8629, 0.5121, 0.8629, 0.5121, 0.6371, 0.5121, 0.8629, 0.7379, 0.6371, 0.7379, 0.6371, 0.7379, 0.8629, 0.7379, 0.6371, 0.7379, 0.6371, 0.5121, 0.6371, 0.5121, 0.6371, 0.7379, 0.8629, 0.7379, 0.8629, 0.5121, 0.8629, 0.5121, 0.8629, 0.7379, 0.8629, 0.7379, 0.8629, 0.5121, 0.8629, 0.5121, 0.8629, 0.7379, 0.8629, 0.7379, 0.8629, 0.5121, 0.8629, 0.5121, 0.8629, 0.7379, 0.8629, 0.7379, 0.8629, 0.5121, 0.8629, 0.5121, 0.8629, 0.7379, 0.6371, 0.5121, 0.6371, 0.7379, 0.6371, 0.7379, 0.6371, 0.5121, 0.6371, 0.5121, 0.6371, 0.7379, 0.6371, 0.7379, 0.6371, 0.5121, 0.6371, 0.5121, 0.6371, 0.7379, 0.6371, 0.7379, 0.6371, 0.5121, 0.6371, 0.5121, 0.6371, 0.7379, 0.6371, 0.7379, 0.6371, 0.5121, 0.6371, 0.7379, 0.8629, 0.7379, 0.8629, 0.7379, 0.6371, 0.7379, 0.6371, 0.7379, 0.8629, 0.7379, 0.8629, 0.7379, 0.6371, 0.7379, 0.6371, 0.7379, 0.8629, 0.7379, 0.8629, 0.7379, 0.6371, 0.7379, 0.6371, 0.7379, 0.8629, 0.7379, 0.8629, 0.7379, 0.6371, 0.7379, 0.8629, 0.5121, 0.6371, 0.5121, 0.6371, 0.5121, 0.8629, 0.5121, 0.8629, 0.5121, 0.6371, 0.5121, 0.6371, 0.5121, 0.8629, 0.5121, 0.8629, 0.5121, 0.6371, 0.5121, 0.6371, 0.5121, 0.8629, 0.5121, 0.8629, 0.5121, 0.6371, 0.5121, 0.6371, 0.5121, 0.8629, 0.5121, 0.8629, 0.5121, 0.8629, 0.7379, 0.8629, 0.7379, 0.8629, 0.5121, 0.6371, 0.7379, 0.6371, 0.5121, 0.6371, 0.5121, 0.6371, 0.7379, 0.6371, 0.5121, 0.8629, 0.5121, 0.8629, 0.5121, 0.6371, 0.5121, 0.8629, 0.7379, 0.6371, 0.7379, 0.6371, 0.7379, 0.8629, 0.7379, 0.8629, 0.5121, 0.8629, 0.7379, 0.8629, 0.7379, 0.8629, 0.5121, 0.6371, 0.5121, 0.8629, 0.5121, 0.8629, 0.5121, 0.6371, 0.5121, 0.8629, 0.7379, 0.6371, 0.7379, 0.6371, 0.7379, 0.8629, 0.7379, 0.6371, 0.7379, 0.6371, 0.5121, 0.6371, 0.5121, 0.6371, 0.7379])
me_cube_002.use_remesh_fix_poles = True
me_cube_002.use_remesh_preserve_attributes = False
me_cube_002.use_mirror_vertex_groups = False
me_cube_002.update()

# ---- objects
ob_light = bpy.data.objects.new('Light', light_light)
ob_camera = bpy.data.objects.new('Camera', cam_camera)
ob_cylinder = bpy.data.objects.new('Cylinder', me_cylinder)
ob_cylinder_001 = bpy.data.objects.new('Cylinder.001', me_cylinder)
ob_cylinder_002 = bpy.data.objects.new('Cylinder.002', me_cylinder)
ob_cylinder_003 = bpy.data.objects.new('Cylinder.003', me_cylinder)
ob_cube = bpy.data.objects.new('Cube', me_cube_001)
ob_cube_001 = bpy.data.objects.new('Cube.001', me_cube_001)
ob_cube_002 = bpy.data.objects.new('Cube.002', me_cube_001)
ob_cube_003 = bpy.data.objects.new('Cube.003', me_cube_001)
ob_cube_004 = bpy.data.objects.new('Cube.004', me_cube_002)
ob_cube_005 = bpy.data.objects.new('Cube.005', me_cube_002)

# ---- transforms, parenting, visibility, modifiers, constraints
ob_light.location = (4.076, 1.005, 5.904)
ob_light.rotation_euler = (0.6503, 0.05522, 1.866)
ob_light.lock_rotations_4d = False
ob_light.empty_display_type = 'ARROWS'
ob_light.color = (0.0, 0.0, 0.0, 0.0)
ob_light.lineart.crease_threshold = 0.0
ob_camera.location = (7.359, -6.926, 4.958)
ob_camera.rotation_euler = (1.109, 0.0, 0.8149)
ob_camera.lock_rotations_4d = False
ob_camera.empty_display_type = 'ARROWS'
ob_camera.color = (0.0, 0.0, 0.0, 0.0)
ob_camera.display_type = 'WIRE'
ob_camera.lineart.crease_threshold = 0.0
ob_cylinder.location = (0.0, 10.0, 0.6)
ob_cylinder.rotation_euler = (-3.142, -5.435e-09, -1.633)
ob_cylinder.lineart.crease_threshold = 0.0
ob_cylinder_001.location = (1.149, 10.63, 0.6)
ob_cylinder_001.rotation_euler = (0.0, -0.0, 0.6488)
ob_cylinder_001.lineart.crease_threshold = 0.0
ob_cylinder_002.location = (0.01517, 11.33, 0.6)
ob_cylinder_002.lineart.crease_threshold = 0.0
ob_cylinder_003.location = (0.4059, 10.77, 1.802)
ob_cylinder_003.rotation_euler = (0.0, -0.0, -2.228)
ob_cylinder_003.lineart.crease_threshold = 0.0
ob_cube.location = (10.0, 10.0, 0.0)
ob_cube.lineart.crease_threshold = 0.0
ob_cube_001.location = (8.745, 9.947, -1.222e-05)
ob_cube_001.rotation_euler = (0.0, 0.0, -1.624)
ob_cube_001.lineart.crease_threshold = 0.0
ob_cube_002.location = (9.889, 8.716, 0.0)
ob_cube_002.rotation_euler = (0.0, -0.0, 1.432)
ob_cube_002.lineart.crease_threshold = 0.0
ob_cube_003.location = (9.362, 9.736, 1.211)
ob_cube_003.rotation_euler = (0.0, 0.0, -0.9478)
ob_cube_003.lineart.crease_threshold = 0.0
ob_cube_004.location = (0.0, 0.0, 0.0)
ob_cube_004.lineart.crease_threshold = 0.0
ob_cube_005.location = (0.0, -4.0, 0.0)
ob_cube_005.lineart.crease_threshold = 0.0

# ---- collection membership
col_collection.objects.link(ob_light)
col_collection.objects.link(ob_camera)
col_barrels.objects.link(ob_cylinder)
col_barrels.objects.link(ob_cylinder_001)
col_barrels.objects.link(ob_cylinder_002)
col_barrels.objects.link(ob_cylinder_003)
col_crates.objects.link(ob_cube)
col_crates.objects.link(ob_cube_001)
col_crates.objects.link(ob_cube_002)
col_crates.objects.link(ob_cube_003)
col_pillars.objects.link(ob_cube_004)
col_pillars.objects.link(ob_cube_005)

# ---- scene / render settings (as saved in the file)
scene.camera = ob_camera
scene.frame_start = 1; scene.frame_end = 250; scene.frame_set(1)
scene.render.engine = 'BLENDER_EEVEE_NEXT'
scene.cycles.use_denoising = False
scene.cycles.samples = 128
scene.cycles.sampling_pattern = 'TABULATED_SOBOL'
scene.cycles.use_adaptive_sampling = False
scene.cycles.use_light_tree = False
scene.view_settings.view_transform = 'Filmic'
bpy.context.view_layer.update()
